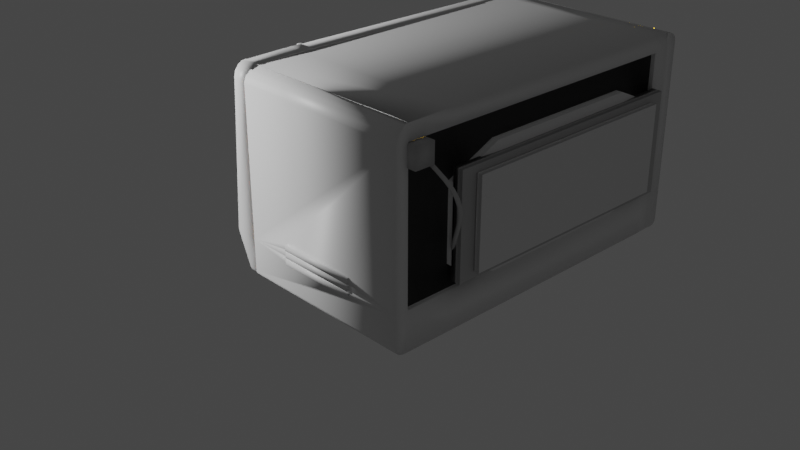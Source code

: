 # Source: microwave.blend  (saved by Blender 3.4.6; exported with 4.5.12 LTS)
import bpy
from mathutils import Matrix  # noqa: F401  (used for matrix-valued properties, if any)

bpy.ops.wm.read_factory_settings(use_empty=True)
scene = bpy.context.scene
scene.name = 'Scene'

# ---- collections
col_collection = bpy.data.collections.new('Collection'); scene.collection.children.link(col_collection)

# ---- images (referenced by path relative to the original .blend; pixels are not part of the script)
import os
ASSET_DIR = os.environ.get("B2B_ASSET_DIR", "")  # directory of the original .blend (textures are referenced by path, not embedded)
HERE = os.path.dirname(os.path.abspath(__file__))  # packed textures are extracted next to this script under _unpacked/

def load_image(name, relpath, width, height, colorspace="sRGB"):
    """Load a texture the original file referenced (path relative to the .blend, or extracted next to this script)."""
    p = next((c for c in (os.path.join(HERE, relpath), os.path.join(ASSET_DIR, relpath)) if relpath and os.path.exists(c)), "")
    if p:
        img = bpy.data.images.load(p, check_existing=True)
        img.name = name
    else:  # same state as the original file: an image datablock whose file is absent (Cycles renders it pink)
        img = bpy.data.images.new(name, width, height)
        img.source = "FILE"
        img.filepath = "//" + (relpath or name)
    img.colorspace_settings.name = colorspace
    return img
img_uvface__png = load_image('uvface+.png', 'uvface+.png', 1024, 1024, 'sRGB')

# ---- materials (node trees are filled in below, after node groups)
mat_white = bpy.data.materials.new('white')
mat_white.alpha_threshold = 0.0
mat_white.use_transparent_shadow = False
mat_white.roughness = 0.5
mat_white.line_color = (0.0, 0.0, 0.0, 1.0)
mat_black = bpy.data.materials.new('black')
mat_black.use_transparent_shadow = False
mat_image = bpy.data.materials.new('image')
mat_image.use_transparent_shadow = False
mat_glass = bpy.data.materials.new('glass')
mat_glass.use_transparent_shadow = False
mat_grey = bpy.data.materials.new('grey')
mat_grey.use_transparent_shadow = False
mat_yellow = bpy.data.materials.new('yellow')
mat_yellow.use_transparent_shadow = False

# ---- material node trees
mat_white.use_nodes = True; mat_white.node_tree.nodes.clear()
_N = mat_white.node_tree.nodes; _L = mat_white.node_tree.links
n0 = _N.new('ShaderNodeOutputMaterial'); n0.name = 'Material Output'; n0.location = (300, 300)
n1 = _N.new('ShaderNodeBsdfPrincipled'); n1.name = 'Principled BSDF'; n1.location = (10, 300)
n1.distribution = 'GGX'
n1.subsurface_method = 'RANDOM_WALK_SKIN'
n1.inputs[3].default_value = 1.45
n1.inputs[27].default_value = (0.0, 0.0, 0.0, 1.0)
n1.inputs[28].default_value = 1.0
_L.new(n1.outputs[0], n0.inputs[0])
n0.is_active_output = True
mat_black.use_nodes = True; mat_black.node_tree.nodes.clear()
_N = mat_black.node_tree.nodes; _L = mat_black.node_tree.links
n0 = _N.new('ShaderNodeBsdfPrincipled'); n0.name = 'Principled BSDF'; n0.location = (10, 300)
n0.distribution = 'GGX'
n0.subsurface_method = 'RANDOM_WALK_SKIN'
n0.inputs[0].default_value = (0.02038, 0.02038, 0.02038, 1.0)
n0.inputs[3].default_value = 1.45
n0.inputs[27].default_value = (0.0, 0.0, 0.0, 1.0)
n0.inputs[28].default_value = 1.0
n1 = _N.new('ShaderNodeOutputMaterial'); n1.name = 'Material Output'; n1.location = (300, 300)
_L.new(n0.outputs[0], n1.inputs[0])
n1.is_active_output = True
mat_image.use_nodes = True; mat_image.node_tree.nodes.clear()
_N = mat_image.node_tree.nodes; _L = mat_image.node_tree.links
n0 = _N.new('ShaderNodeBsdfPrincipled'); n0.name = 'Principled BSDF'; n0.location = (10, 300)
n0.distribution = 'GGX'
n0.subsurface_method = 'RANDOM_WALK_SKIN'
n0.inputs[3].default_value = 1.45
n0.inputs[27].default_value = (0.0, 0.0, 0.0, 1.0)
n0.inputs[28].default_value = 1.0
n1 = _N.new('ShaderNodeOutputMaterial'); n1.name = 'Material Output'; n1.location = (300, 300)
n2 = _N.new('ShaderNodeTexImage'); n2.name = 'Image Texture'; n2.location = (-280, 280)
n2.image = img_uvface__png
_L.new(n0.outputs[0], n1.inputs[0])
_L.new(n2.outputs[0], n0.inputs[0])
n1.is_active_output = True
mat_glass.use_nodes = True; mat_glass.node_tree.nodes.clear()
_N = mat_glass.node_tree.nodes; _L = mat_glass.node_tree.links
n0 = _N.new('ShaderNodeOutputMaterial'); n0.name = 'Material Output'; n0.location = (300, 300)
n1 = _N.new('ShaderNodeBsdfGlass'); n1.name = 'Glass BSDF'; n1.location = (10, 300)
n1.distribution = 'BECKMANN'
n1.inputs[1].default_value = 0.5
n1.inputs[2].default_value = 1.45
_L.new(n1.outputs[0], n0.inputs[0])
n0.is_active_output = True
mat_grey.use_nodes = True; mat_grey.node_tree.nodes.clear()
_N = mat_grey.node_tree.nodes; _L = mat_grey.node_tree.links
n0 = _N.new('ShaderNodeBsdfPrincipled'); n0.name = 'Principled BSDF'; n0.location = (10, 300)
n0.distribution = 'GGX'
n0.subsurface_method = 'RANDOM_WALK_SKIN'
n0.inputs[3].default_value = 1.45
n0.inputs[27].default_value = (0.0, 0.0, 0.0, 1.0)
n0.inputs[28].default_value = 1.0
n1 = _N.new('ShaderNodeOutputMaterial'); n1.name = 'Material Output'; n1.location = (300, 300)
n2 = _N.new('ShaderNodeRGB'); n2.name = 'RGB'; n2.location = (-180, 300)
n2.outputs[0].default_value = (0.5, 0.5, 0.5, 1.0)
_L.new(n0.outputs[0], n1.inputs[0])
_L.new(n2.outputs[0], n0.inputs[0])
n1.is_active_output = True
mat_yellow.use_nodes = True; mat_yellow.node_tree.nodes.clear()
_N = mat_yellow.node_tree.nodes; _L = mat_yellow.node_tree.links
n0 = _N.new('ShaderNodeOutputMaterial'); n0.name = 'Material Output'; n0.location = (300, 300)
n1 = _N.new('ShaderNodeEmission'); n1.name = 'Emission'; n1.location = (10, 300)
n1.inputs[0].default_value = (1.0, 0.5692, 0.02977, 1.0)
n1.inputs[1].default_value = 10.0
_L.new(n1.outputs[0], n0.inputs[0])
n0.is_active_output = True

# ---- world
world_world = bpy.data.worlds.new('World'); scene.world = world_world
world_world.use_nodes = True; world_world.node_tree.nodes.clear()
_N = world_world.node_tree.nodes; _L = world_world.node_tree.links
n0 = _N.new('ShaderNodeOutputWorld'); n0.name = 'World Output'; n0.location = (300, 300)
n1 = _N.new('ShaderNodeBackground'); n1.name = 'Background'; n1.location = (10, 300)
n1.inputs[0].default_value = (0.05088, 0.05088, 0.05088, 1.0)
_L.new(n1.outputs[0], n0.inputs[0])
n0.is_active_output = True
world_world.color = (0.05088, 0.05088, 0.05088)
world_world.use_sun_shadow = False
world_world.sun_shadow_jitter_overblur = 0.0

# ---- cameras
cam_camera = bpy.data.cameras.new('Camera')
cam_camera.clip_end = 100.0
cam_camera.ortho_scale = 7.314

# ---- lights
light_light = bpy.data.lights.new('Light', 'POINT')
light_light.transmission_factor = 0.0
light_light.energy = 1000.0
light_light.shadow_soft_size = 0.1
light_light.shadow_maximum_resolution = 0.006
light_light.use_absolute_resolution = True

# ---- meshes
me_cube = bpy.data.meshes.new('Cube')
me_cube.from_pydata([(-0.001157, -1.003, -1.0), (-0.05537, -1.003, 1.0), (0.1206, -1.003, -1.0), (0.1206, -1.003, 1.0), (-0.15, 1.75, -0.6078), (-0.15, -1.75, -0.6078), (0.1206, -1.75, -0.6078), (0.1206, 1.75, -0.6078), (-0.1691, -1.003, -0.4468), (-0.05537, 1.75, 0.8472), (-0.05537, -1.75, 0.8472), (0.1206, -1.75, 0.8472), (0.1206, 1.75, 0.8472), (-0.05537, -1.003, 0.8472), (-0.05537, -1.145, 1.0), (-0.001157, -1.145, -1.0), (0.1206, -1.145, -1.0), (0.1206, -1.145, 1.0), (-0.15, -1.145, -0.6078), (-0.05537, -1.104, 0.8472), (-0.05537, -1.621, 1.0), (-0.15, -1.621, -0.6078), (-0.05537, -1.696, 0.8472), (-0.001157, -1.621, -1.0), (0.1206, -1.621, -1.0), (0.1206, -1.621, 1.0), (-0.001157, 1.617, -1.0), (0.1206, 1.617, -1.0), (0.1206, 1.617, 1.0), (-0.05537, 1.617, 1.0), (-0.1691, 1.617, -0.4468), (-0.05537, 1.617, 0.8472), (-0.05537, -1.621, 1.0), (-0.05537, -1.75, 0.8736), (-0.05537, -1.671, 0.9904), (-0.05537, -1.712, 0.963), (-0.05537, -1.74, 0.922), (0.1206, -1.75, 0.8736), (0.1206, -1.529, 1.0), (0.1206, -1.733, 0.922), (0.1206, -1.685, 0.963), (0.1206, -1.613, 0.9904), (-0.05537, 1.75, 0.9043), (-0.05537, 1.617, 1.0), (-0.05537, 1.74, 0.941), (-0.05537, 1.711, 0.972), (-0.05537, 1.668, 0.9927), (0.1206, 1.75, 0.9043), (0.1206, 1.583, 1.0), (0.1206, 1.737, 0.941), (0.1206, 1.701, 0.972), (0.1206, 1.647, 0.9927), (-0.001157, -1.75, -0.936), (-0.001157, -1.638, -1.0), (-0.001157, -1.741, -0.9605), (-0.001157, -1.717, -0.9813), (-0.001157, -1.681, -0.9951), (0.1206, -1.75, -0.936), (0.1206, -1.638, -1.0), (0.1206, -1.741, -0.9605), (0.1206, -1.717, -0.9813), (0.1206, -1.681, -0.9951), (-0.001157, 1.663, -1.0), (-0.001157, 1.75, -0.9502), (-0.001157, 1.685, -0.9983), (-0.001157, 1.706, -0.9933), (-0.001157, 1.724, -0.9854), (-0.001157, 1.738, -0.9751), (-0.001157, 1.747, -0.9631), (0.1206, 1.75, -0.9502), (0.1206, 1.663, -1.0), (0.1206, 1.747, -0.9631), (0.1206, 1.738, -0.9751), (0.1206, 1.724, -0.9854), (0.1206, 1.706, -0.9933), (0.1206, 1.685, -0.9983), (-0.001157, -1.045, -1.0), (0.1206, -1.045, -1.0), (0.1206, -1.045, 1.0), (-0.05537, -1.045, 1.0), (-0.15, -1.045, -0.6078), (-0.05537, -1.045, 0.8472), (0.09859, -1.045, -0.9965), (0.09859, -1.003, -0.9965), (-0.05025, -1.003, -0.6044), (0.04438, -1.003, 0.8507), (0.04438, -1.003, 1.003), (0.04438, -1.045, 1.003), (-0.05025, -1.045, -0.6044), (0.04438, -1.045, 0.8507), (-0.03302, -1.045, -1.001), (-0.03302, -1.003, -1.001), (-0.1819, -1.003, -0.609), (-0.08723, -1.003, 0.8461), (-0.08723, -1.003, 0.9989), (-0.08723, -1.045, 0.9989), (-0.1819, -1.045, -0.609), (-0.08723, -1.045, 0.8461), (-0.1832, -1.003, -0.5295), (-0.1277, -1.145, -0.6665), (-0.1277, -1.621, -0.6665), (-0.1832, 1.617, -0.5295), (-0.1277, -1.045, -0.6665), (-0.02798, -1.003, -0.663), (-0.02798, -1.045, -0.663), (-0.1596, -1.003, -0.6676), (-0.1596, -1.045, -0.6676), (-0.1646, -1.003, -0.5775), (-0.1148, -1.145, -0.7005), (-0.1148, -1.621, -0.7005), (-0.1646, 1.617, -0.5775), (-0.1148, -1.045, -0.7005), (-0.01507, -1.003, -0.6971), (-0.01507, -1.045, -0.6971), (-0.1467, -1.003, -0.7017), (-0.1467, -1.045, -0.7017), (-0.1579, -1.145, -0.6781), (-0.1579, -1.621, -0.6781), (-0.2133, 1.617, -0.5411), (-0.2133, -1.003, -0.5411), (-0.1948, -1.003, -0.5891), (-0.145, -1.145, -0.7121), (-0.145, -1.621, -0.7121), (-0.1948, 1.617, -0.5891), (-0.1378, -1.104, -0.46), (-0.1378, -1.696, -0.46)], [], [(28, 29, 43, 48), (62, 64, 65, 66, 67, 68, 63, 4, 30, 101, 110, 26), (9, 42, 44, 45, 46, 43, 29, 31), (22, 20, 32, 34, 35, 36, 33, 10), (69, 7, 4, 63), (76, 77, 2, 0), (31, 29, 1, 13), (78, 79, 1, 3), (101, 30, 8, 98), (23, 109, 100, 21, 5, 52, 54, 55, 56, 53), (53, 58, 24, 23), (30, 31, 13, 8), (5, 10, 11, 6), (21, 125, 22, 10, 5), (7, 12, 9, 4), (80, 81, 19, 124, 18), (102, 80, 18, 99), (25, 20, 14, 17), (23, 24, 16, 15), (81, 79, 14, 19), (52, 5, 6, 57), (38, 32, 20, 25), (10, 33, 37, 11), (18, 124, 125, 21), (99, 18, 21, 100), (19, 14, 20, 22), (4, 9, 31, 30), (26, 27, 70, 62), (12, 47, 42, 9), (0, 2, 27, 26), (3, 1, 29, 28), (32, 38, 41, 34), (34, 41, 40, 35), (35, 40, 39, 36), (36, 39, 37, 33), (48, 43, 46, 51), (51, 46, 45, 50), (50, 45, 44, 49), (49, 44, 42, 47), (58, 53, 56, 61), (61, 56, 55, 60), (60, 55, 54, 59), (59, 54, 52, 57), (62, 70, 75, 64), (64, 75, 74, 65), (65, 74, 73, 66), (66, 73, 72, 67), (67, 72, 71, 68), (68, 71, 69, 63), (13, 1, 86, 85), (98, 8, 84, 103), (79, 81, 89, 87), (17, 14, 79, 78), (15, 16, 77, 76), (82, 83, 91, 90), (84, 85, 93, 92), (86, 87, 95, 94), (111, 76, 82, 113), (8, 13, 85, 84), (1, 79, 87, 86), (81, 80, 88, 89), (76, 0, 83, 82), (93, 94, 95, 97), (105, 92, 96, 106), (92, 93, 97, 96), (89, 88, 96, 97), (87, 89, 97, 95), (85, 86, 94, 93), (103, 84, 92, 105), (113, 82, 90, 115), (88, 104, 106, 96), (112, 103, 105, 114), (114, 105, 106, 115), (80, 102, 104, 88), (107, 98, 103, 112), (100, 109, 122, 117), (111, 102, 99, 108), (99, 100, 117, 116), (26, 110, 107, 0), (76, 111, 108, 15), (15, 108, 109, 23), (0, 107, 112, 83), (91, 114, 115, 90), (83, 112, 114, 91), (104, 113, 115, 106), (102, 111, 113, 104), (121, 116, 117, 122), (123, 118, 119, 120), (109, 108, 121, 122), (98, 107, 120, 119), (107, 110, 123, 120), (110, 101, 118, 123), (108, 99, 116, 121), (101, 98, 119, 118), (125, 124, 19, 22)])
me_cube.polygons.foreach_set('use_smooth', [True] * 95)
me_cube.polygons.foreach_set('material_index', [0, 0, 0, 0, 0, 0, 0, 0, 0, 0, 0, 3, 0, 0, 0, 0, 0, 0, 0, 0, 0, 0, 0, 0, 0, 0, 0, 0, 0, 0, 0, 0, 0, 0, 0, 0, 0, 0, 0, 0, 0, 0, 0, 0, 0, 0, 0, 0, 0, 0, 0, 0, 0, 0, 0, 1, 0, 0, 1, 0, 0, 0, 0, 0, 0, 0, 0, 0, 0, 0, 0, 0, 0, 0, 0, 0, 0, 0, 2, 0, 2, 0, 0, 0, 0, 0, 0, 0, 0, 0, 0, 0, 0, 0, 2])
_uv = me_cube.uv_layers.new(name='UVMap')
_uv.uv.foreach_set('vector', [0.1129, 0.879, 0.1163, 0.6832, 0.1163, 0.6832, 0.1163, 0.8791, 0.5963, 0.4807, 0.5985, 0.4808, 0.6006, 0.481, 0.6023, 0.4813, 0.6037, 0.4818, 0.6045, 0.4823, 0.6047, 0.4829, 0.6047, 0.6635, 0.5911, 0.6918, 0.5916, 0.7039, 0.5916, 0.6811, 0.5918, 0.4807, 0.6556, 0.02542, 0.6556, 0.01592, 0.6566, 0.009824, 0.6595, 0.004661, 0.6638, 0.001211, 0.6688, 0.0, 0.6688, 0.0, 0.6688, 0.02542, 0.8713, 0.7065, 0.864, 0.681, 0.864, 0.681, 0.8689, 0.6826, 0.873, 0.6872, 0.8757, 0.694, 0.8767, 0.7021, 0.8767, 0.7065, 0.3333, 0.006046, 0.3333, 0.06513, 0.02192, 0.06513, 0.1932, 0.006047, 0.125, 0.5503, 0.3505, 0.5503, 0.3505, 0.5534, 0.125, 0.5534, 0.6688, 0.02542, 0.6688, 0.0, 0.9272, 4.989e-05, 0.9272, 0.02547, 0.6047, 0.7379, 0.8072, 0.7377, 0.8072, 0.7419, 0.6047, 0.7421, 0.6688, 0.2936, 0.6688, 0.2755, 0.9272, 0.2755, 0.9272, 0.2936, 0.0568, 0.8718, 0.05698, 0.7322, 0.057, 0.7163, 0.05703, 0.6889, 0.06972, 0.6889, 0.06972, 0.869, 0.06878, 0.87, 0.06631, 0.871, 0.06268, 0.8716, 0.05844, 0.8718, 0.125, 0.508, 0.3505, 0.508, 0.3505, 0.5092, 0.125, 0.5092, 0.6688, 0.2755, 0.6688, 0.02542, 0.9272, 0.02547, 0.9272, 0.2755, 0.6047, 0.6167, 0.7136, 0.3657, 0.9161, 0.3657, 0.9161, 0.6167, 0.864, 0.9775, 0.8713, 0.9492, 0.8713, 0.7065, 0.8767, 0.7065, 0.8767, 0.9775, 0.3333, 0.06513, 0.3333, 0.3163, 0.1308, 0.3163, 0.02192, 0.06513, 0.8072, 0.9775, 0.8072, 0.7065, 0.813, 0.7065, 0.813, 0.9492, 0.817, 0.9775, 0.000202, 0.7164, 0.0002375, 0.689, 0.01004, 0.689, 0.01, 0.7164, 0.6047, 0.6812, 0.8072, 0.681, 0.8072, 0.728, 0.6047, 0.7281, 0.125, 0.5092, 0.3505, 0.5092, 0.3505, 0.5432, 0.125, 0.5432, 0.8072, 0.7065, 0.8072, 0.681, 0.817, 0.681, 0.813, 0.7065, 0.776, 0.6733, 0.6047, 0.6167, 0.9161, 0.6167, 0.9161, 0.6733, 0.3315, 0.3379, 0.3315, 0.5338, 0.3315, 0.5338, 0.3224, 0.3382, 0.7136, 0.3657, 0.7136, 0.3611, 0.9161, 0.3611, 0.9161, 0.3657, 0.817, 0.9775, 0.813, 0.9492, 0.8713, 0.9492, 0.864, 0.9775, 0.01, 0.7164, 0.01004, 0.689, 0.05703, 0.6889, 0.057, 0.7163, 0.813, 0.7065, 0.817, 0.681, 0.864, 0.681, 0.8713, 0.7065, 0.02192, 0.06513, 0.1308, 0.3163, 0.1308, 0.3164, 0.0, 0.0931, 0.125, 0.7405, 0.3505, 0.7405, 0.3505, 0.7438, 0.125, 0.7438, 0.3333, 0.3163, 0.3333, 0.3261, 0.1308, 0.3261, 0.1308, 0.3163, 0.125, 0.5534, 0.3505, 0.5534, 0.3505, 0.7405, 0.125, 0.7405, 0.6047, 0.7421, 0.8072, 0.7419, 0.8072, 0.9999, 0.6047, 1.0, 0.07616, 0.8858, 0.06972, 0.6832, 0.07795, 0.6834, 0.08091, 0.8859, 0.08091, 0.8859, 0.07795, 0.6834, 0.08474, 0.6835, 0.08474, 0.886, 0.7136, 0.3456, 0.9161, 0.3455, 0.9161, 0.3527, 0.7136, 0.3527, 0.7136, 0.3527, 0.9161, 0.3527, 0.9161, 0.3611, 0.7136, 0.3611, 0.101, 0.8858, 0.1034, 0.6833, 0.1085, 0.6833, 0.1074, 0.8858, 0.1074, 0.8858, 0.1085, 0.6833, 0.1129, 0.6832, 0.1129, 0.8857, 0.3333, 0.3379, 0.1308, 0.3378, 0.1308, 0.3325, 0.3333, 0.3325, 0.3333, 0.3325, 0.1308, 0.3325, 0.1308, 0.3261, 0.3333, 0.3261, 0.3505, 0.508, 0.125, 0.508, 0.125, 0.5049, 0.3505, 0.5049, 0.3505, 0.5049, 0.125, 0.5049, 0.125, 0.5, 0.3505, 0.5, 0.9161, 0.681, 0.776, 0.681, 0.776, 0.6775, 0.9161, 0.6775, 0.9161, 0.6775, 0.776, 0.6775, 0.776, 0.6733, 0.9161, 0.6733, 0.125, 0.7438, 0.3505, 0.7438, 0.3505, 0.7454, 0.125, 0.7454, 0.125, 0.7454, 0.3505, 0.7454, 0.3505, 0.7469, 0.125, 0.7469, 0.6006, 0.481, 0.5995, 0.3455, 0.6013, 0.3458, 0.6023, 0.4813, 0.1932, 1.788e-07, 0.3333, 0.0, 0.3333, 0.001763, 0.1932, 0.001763, 0.1932, 0.001763, 0.3333, 0.001763, 0.3333, 0.003825, 0.1932, 0.003825, 0.1932, 0.003825, 0.3333, 0.003825, 0.3333, 0.006046, 0.1932, 0.006047, 0.6059, 0.1966, 0.625, 0.1966, 0.625, 0.1966, 0.6059, 0.1966, 0.101, 0.8633, 0.08474, 0.849, 0.09422, 0.7099, 0.101, 0.6832, 0.625, 0.1997, 0.6059, 0.1997, 0.6059, 0.1997, 0.625, 0.1997, 0.6047, 0.7281, 0.8072, 0.728, 0.8072, 0.7377, 0.6047, 0.7379, 0.125, 0.5432, 0.3505, 0.5432, 0.3505, 0.5503, 0.125, 0.5503, 0.125, 0.5503, 0.125, 0.5534, 0.125, 0.5534, 0.125, 0.5503, 0.5042, 0.2769, 0.394, 0.02636, 0.5454, 0.02636, 0.6556, 0.2769, 0.1163, 0.6832, 0.1205, 0.6832, 0.1205, 0.8347, 0.1163, 0.8347, 0.4124, 0.1997, 0.375, 0.1997, 0.375, 0.1997, 0.4124, 0.1997, 0.424, 0.1966, 0.6059, 0.1966, 0.6059, 0.1966, 0.424, 0.1966, 0.1395, 0.6832, 0.1437, 0.6833, 0.1437, 0.7941, 0.1395, 0.7941, 0.6059, 0.1997, 0.424, 0.1997, 0.424, 0.1997, 0.6059, 0.1997, 0.125, 0.5503, 0.125, 0.5534, 0.125, 0.5534, 0.125, 0.5503, 0.3224, 0.5592, 0.3224, 0.5338, 0.3266, 0.5338, 0.3266, 0.5592, 0.3315, 0.6893, 0.3315, 0.7167, 0.3273, 0.7167, 0.3273, 0.6893, 0.3224, 0.8303, 0.3224, 0.5592, 0.3266, 0.5592, 0.3266, 0.8303, 0.06072, 0.6569, 0.1709, 0.4064, 0.3224, 0.4064, 0.2122, 0.6569, 0.06058, 0.6832, 0.06072, 0.6569, 0.2122, 0.6569, 0.212, 0.6832, 0.394, 0.02636, 0.3939, 0.0, 0.5453, 0.0, 0.5454, 0.02636, 0.4786, 0.2872, 0.5042, 0.2769, 0.6556, 0.2769, 0.6301, 0.2872, 0.1305, 0.3902, 0.0, 0.3379, 0.1514, 0.3379, 0.282, 0.3902, 0.1709, 0.4064, 0.1453, 0.3962, 0.2968, 0.3962, 0.3224, 0.4064, 0.4638, 0.2931, 0.4786, 0.2872, 0.6301, 0.2872, 0.6152, 0.2931, 0.3315, 0.6735, 0.3315, 0.6893, 0.3273, 0.6893, 0.3273, 0.6735, 0.424, 0.1997, 0.4167, 0.1997, 0.4167, 0.1997, 0.424, 0.1997, 0.4124, 0.1966, 0.4167, 0.1966, 0.4129, 0.1966, 0.4066, 0.1966, 0.6971, 0.3081, 0.7038, 0.2936, 0.7038, 0.3284, 0.6971, 0.3429, 0.0001814, 0.7322, 0.000202, 0.7164, 0.01, 0.7164, 0.00998, 0.7322, 0.6904, 0.2937, 0.6904, 0.3406, 0.6556, 0.3405, 0.6556, 0.2936, 0.0, 0.0, 0.1729, 0.0, 0.1729, 1.0, 0.0, 1.0, 0.0, 0.8719, 0.0001814, 0.7322, 0.00998, 0.7322, 0.009799, 0.8719, 0.5209, 0.1819, 0.3986, 0.1819, 0.3986, 0.0, 0.5209, 0.0, 0.375, 0.1966, 0.4124, 0.1966, 0.4066, 0.1966, 0.375, 0.1966, 0.3315, 0.5338, 0.3315, 0.6735, 0.3273, 0.6735, 0.3273, 0.5338, 0.3333, 0.3455, 0.4638, 0.2931, 0.6152, 0.2931, 0.4847, 0.3455, 0.1453, 0.3962, 0.1305, 0.3902, 0.282, 0.3902, 0.2968, 0.3962, 0.4167, 0.1997, 0.4124, 0.1997, 0.4124, 0.1997, 0.4167, 0.1997, 0.009691, 0.6992, 0.009711, 0.6833, 0.05671, 0.6832, 0.05669, 0.6991, 0.5919, 0.7142, 0.5919, 0.737, 0.3336, 0.7374, 0.3336, 0.7146, 0.05698, 0.7322, 0.00998, 0.7322, 0.009691, 0.6992, 0.05669, 0.6991, 0.1395, 0.718, 0.13, 0.7389, 0.13, 0.7041, 0.1395, 0.6832, 0.3333, 0.6816, 0.5916, 0.6811, 0.5919, 0.7142, 0.3336, 0.7146, 0.1205, 0.6832, 0.13, 0.7041, 0.13, 0.7389, 0.1205, 0.718, 0.6904, 0.2936, 0.6971, 0.3081, 0.6971, 0.3429, 0.6904, 0.3284, 0.9114, 0.6811, 0.9114, 0.9391, 0.8767, 0.939, 0.8767, 0.681, 0.3986, 0.5, 0.1729, 0.5, 0.1729, 1.192e-07, 0.3986, 0.0])
me_cube.materials.append(mat_white)
me_cube.materials.append(mat_black)
me_cube.materials.append(mat_image)
me_cube.materials.append(mat_glass)
me_cube.use_mirror_vertex_groups = False
me_cube.update()
me_cube_001 = bpy.data.meshes.new('Cube.001')
me_cube_001.from_pydata([(1.025, -1.017, -0.9975), (1.025, -1.017, 0.9975), (-0.824, -1.017, -0.9975), (-0.824, -1.017, 0.9975), (1.025, 1.775, -0.6063), (1.025, -1.775, -0.6063), (-0.824, -1.775, -0.6063), (-0.824, 1.775, -0.6063), (1.025, -1.017, -0.6063), (1.025, 1.775, 0.8451), (1.025, -1.775, 0.8451), (-0.824, -1.775, 0.8451), (-0.824, 1.775, 0.8451), (1.025, -1.017, 0.8451), (1.025, -1.161, 0.9975), (1.025, -1.161, -0.9975), (-0.824, -1.161, -0.9975), (-0.824, -1.161, 0.9975), (1.025, -1.161, -0.6063), (1.025, -1.161, 0.8451), (1.025, -1.645, 0.9975), (1.025, -1.645, -0.6063), (1.025, -1.645, 0.8451), (1.025, -1.645, -0.9975), (-0.824, -1.645, -0.9975), (-0.824, -1.645, 0.9975), (1.025, 1.64, -0.9975), (-0.824, 1.64, -0.9975), (-0.824, 1.64, 0.9975), (1.025, 1.64, 0.9975), (1.025, 1.64, -0.6063), (1.025, 1.64, 0.8451), (1.025, -1.645, 0.9975), (1.025, -1.775, 0.8714), (1.025, -1.694, 0.9879), (1.025, -1.737, 0.9606), (1.025, -1.765, 0.9197), (-0.824, -1.775, 0.8714), (-0.824, -1.551, 0.9975), (-0.824, -1.758, 0.9197), (-0.824, -1.709, 0.9606), (-0.824, -1.637, 0.9879), (1.025, 1.775, 0.9021), (1.025, 1.64, 0.9975), (1.025, 1.765, 0.9386), (1.025, 1.735, 0.9696), (1.025, 1.692, 0.9902), (-0.824, 1.775, 0.9021), (-0.824, 1.605, 0.9975), (-0.824, 1.762, 0.9386), (-0.824, 1.725, 0.9696), (-0.824, 1.67, 0.9902), (1.025, -1.775, -0.9337), (1.025, -1.661, -0.9975), (1.025, -1.766, -0.9581), (1.025, -1.742, -0.9788), (1.025, -1.705, -0.9926), (-0.824, -1.775, -0.9337), (-0.824, -1.661, -0.9975), (-0.824, -1.766, -0.9581), (-0.824, -1.742, -0.9788), (-0.824, -1.705, -0.9926), (1.025, 1.687, -0.9975), (1.025, 1.775, -0.9478), (1.025, 1.709, -0.9958), (1.025, 1.731, -0.9908), (1.025, 1.749, -0.9829), (1.025, 1.763, -0.9727), (1.025, 1.772, -0.9607), (-0.824, 1.775, -0.9478), (-0.824, 1.687, -0.9975), (-0.824, 1.772, -0.9607), (-0.824, 1.763, -0.9727), (-0.824, 1.749, -0.9829), (-0.824, 1.731, -0.9908), (-0.824, 1.709, -0.9958), (1.025, 1.64, 0.9975), (1.025, 1.64, -0.6063), (1.025, 1.64, 0.8451), (1.025, 1.64, -0.9975), (-0.824, 1.64, -0.9975), (-0.824, 1.64, 0.9975), (1.025, 1.478, 0.9975), (1.025, 1.478, -0.6063), (1.025, 1.478, 0.8451), (1.025, 1.478, -0.9975), (-0.824, 1.478, -0.9975), (-0.824, 1.478, 0.9975), (0.4661, -1.775, -0.6722), (0.4661, -1.775, -0.6222), (-0.3339, -1.775, -0.6222), (-0.3339, -1.775, -0.6722), (0.4661, -1.775, -0.5987), (0.4661, -1.775, -0.5487), (-0.3339, -1.775, -0.5487), (-0.3339, -1.775, -0.5987), (0.4661, -1.775, -0.5301), (0.4661, -1.775, -0.4801), (-0.3339, -1.775, -0.4801), (-0.3339, -1.775, -0.5301), (0.4661, -1.803, -0.6722), (0.4661, -1.803, -0.6222), (-0.3339, -1.803, -0.6222), (-0.3339, -1.803, -0.6722), (0.4661, -1.803, -0.5987), (0.4661, -1.803, -0.5487), (-0.3339, -1.803, -0.5487), (-0.3339, -1.803, -0.5987), (0.4661, -1.803, -0.5301), (0.4661, -1.803, -0.4801), (-0.3339, -1.803, -0.4801), (-0.3339, -1.803, -0.5301), (0.9859, -1.017, 0.8451), (0.9859, -1.017, -0.6063), (0.9859, 1.478, -0.6063), (0.9859, 1.478, 0.8451), (0.9859, -1.161, -0.6063), (0.9859, -1.161, 0.8451), (0.9859, -1.645, -0.6063), (0.9859, -1.645, 0.8451)], [], [(28, 29, 43, 48), (62, 64, 65, 66, 67, 68, 63, 4, 30, 26), (9, 42, 44, 45, 46, 43, 29, 31), (22, 20, 32, 34, 35, 36, 33, 10), (69, 7, 4, 63), (15, 16, 2, 0), (84, 82, 1, 13), (17, 14, 1, 3), (85, 83, 8, 0), (23, 21, 5, 52, 54, 55, 56, 53), (53, 58, 24, 23), (13, 19, 117, 112), (5, 92, 95, 6), (21, 22, 10, 5), (7, 12, 9, 4), (22, 21, 118, 119), (0, 8, 18, 15), (25, 20, 14, 17), (23, 24, 16, 15), (13, 1, 14, 19), (52, 5, 89, 88, 91, 6, 57), (38, 32, 20, 25), (10, 33, 37, 11), (84, 13, 112, 115), (15, 18, 21, 23), (19, 14, 20, 22), (4, 9, 31, 30), (26, 27, 70, 62), (12, 47, 42, 9), (79, 80, 27, 26), (81, 76, 29, 28), (32, 38, 41, 34), (34, 41, 40, 35), (35, 40, 39, 36), (36, 39, 37, 33), (48, 43, 46, 51), (51, 46, 45, 50), (50, 45, 44, 49), (49, 44, 42, 47), (58, 53, 56, 61), (61, 56, 55, 60), (60, 55, 54, 59), (59, 54, 52, 57), (62, 70, 75, 64), (64, 75, 74, 65), (65, 74, 73, 66), (66, 73, 72, 67), (67, 72, 71, 68), (68, 71, 69, 63), (87, 82, 76, 81), (85, 86, 80, 79), (30, 31, 78, 77), (26, 30, 77, 79), (31, 29, 76, 78), (0, 2, 86, 85), (3, 1, 82, 87), (77, 78, 84, 83), (79, 77, 83, 85), (78, 76, 82, 84), (6, 91, 90, 89, 5), (95, 92, 104, 107), (6, 95, 94, 93, 92, 5, 97, 96, 99), (90, 91, 103, 102), (96, 97, 109, 108), (98, 97, 5, 10, 11, 6, 99), (102, 103, 100, 101), (105, 106, 107, 104), (111, 108, 109, 110), (92, 93, 105, 104), (97, 98, 110, 109), (91, 88, 100, 103), (88, 89, 101, 100), (93, 94, 106, 105), (98, 99, 111, 110), (89, 90, 102, 101), (94, 95, 107, 106), (99, 96, 108, 111), (114, 115, 112, 113), (113, 112, 117, 116), (116, 117, 119, 118), (83, 84, 115, 114), (21, 18, 116, 118), (8, 83, 114, 113), (18, 8, 113, 116), (19, 22, 119, 117)])
me_cube_001.polygons.foreach_set('use_smooth', [True] * 85)
me_cube_001.polygons.foreach_set('material_index', [0, 0, 0, 0, 0, 0, 0, 0, 0, 0, 0, 0, 0, 0, 0, 0, 0, 0, 0, 0, 0, 0, 0, 0, 0, 0, 0, 0, 0, 0, 0, 0, 0, 0, 0, 0, 0, 0, 0, 0, 0, 0, 0, 0, 0, 0, 0, 0, 0, 0, 0, 0, 0, 0, 0, 0, 0, 0, 0, 0, 0, 0, 0, 0, 0, 0, 0, 0, 0, 0, 0, 0, 0, 0, 0, 0, 0, 1, 1, 1, 0, 0, 0, 0, 0])
_uv = me_cube_001.uv_layers.new(name='UVMap')
_uv.uv.foreach_set('vector', [0.6495, 0.7405, 0.875, 0.7405, 0.875, 0.7405, 0.6495, 0.738, 0.375, 0.006226, 0.3752, 0.004615, 0.3758, 0.003113, 0.3768, 0.001824, 0.3781, 0.0008342, 0.3796, 0.0002122, 0.3812, 0.0, 0.424, 0.0, 0.424, 0.009514, 0.375, 0.009514, 0.6059, 0.0, 0.613, 0.0, 0.6176, 0.0007242, 0.6215, 0.002787, 0.6241, 0.005873, 0.625, 0.009514, 0.625, 0.009514, 0.6059, 0.009514, 0.6059, 0.2408, 0.625, 0.2408, 0.625, 0.2408, 0.6238, 0.2443, 0.6204, 0.2473, 0.6152, 0.2493, 0.6092, 0.25, 0.6059, 0.25, 0.3812, 0.7745, 0.424, 0.7745, 0.424, 1.0, 0.3812, 1.0, 0.125, 0.5432, 0.3505, 0.5432, 0.3505, 0.5534, 0.125, 0.5534, 0.6059, 0.02093, 0.625, 0.02093, 0.625, 0.1966, 0.6059, 0.1966, 0.6495, 0.5432, 0.875, 0.5432, 0.875, 0.5534, 0.6495, 0.5534, 0.375, 0.02093, 0.424, 0.02093, 0.424, 0.1966, 0.375, 0.1966, 0.375, 0.2408, 0.424, 0.2408, 0.424, 0.25, 0.383, 0.25, 0.3799, 0.2494, 0.3773, 0.2477, 0.3756, 0.2451, 0.375, 0.242, 0.125, 0.508, 0.3505, 0.508, 0.3505, 0.5092, 0.125, 0.5092, 0.6059, 0.1966, 0.6059, 0.2068, 0.6059, 0.2068, 0.6059, 0.1966, 0.424, 0.25, 0.425, 0.3182, 0.425, 0.4157, 0.424, 0.4755, 0.424, 0.2408, 0.6059, 0.2408, 0.6059, 0.25, 0.424, 0.25, 0.424, 0.7745, 0.6059, 0.7745, 0.6059, 1.0, 0.424, 1.0, 0.6059, 0.2408, 0.424, 0.2408, 0.424, 0.2408, 0.6059, 0.2408, 0.375, 0.1966, 0.424, 0.1966, 0.424, 0.2068, 0.375, 0.2068, 0.6495, 0.5092, 0.875, 0.5092, 0.875, 0.5432, 0.6495, 0.5432, 0.125, 0.5092, 0.3505, 0.5092, 0.3505, 0.5432, 0.125, 0.5432, 0.6059, 0.1966, 0.625, 0.1966, 0.625, 0.2068, 0.6059, 0.2068, 0.383, 0.25, 0.424, 0.25, 0.422, 0.3182, 0.4158, 0.3182, 0.4158, 0.4157, 0.424, 0.4755, 0.383, 0.4755, 0.6495, 0.5158, 0.875, 0.5092, 0.875, 0.5092, 0.6495, 0.5092, 0.6059, 0.25, 0.6092, 0.25, 0.6092, 0.4755, 0.6059, 0.4755, 0.6059, 0.02093, 0.6059, 0.1966, 0.6059, 0.1966, 0.6059, 0.02093, 0.375, 0.2068, 0.424, 0.2068, 0.424, 0.2408, 0.375, 0.2408, 0.6059, 0.2068, 0.625, 0.2068, 0.625, 0.2408, 0.6059, 0.2408, 0.424, 0.0, 0.6059, 0.0, 0.6059, 0.009514, 0.424, 0.009514, 0.125, 0.7405, 0.3505, 0.7405, 0.3505, 0.7438, 0.125, 0.7438, 0.6059, 0.7745, 0.613, 0.7745, 0.613, 1.0, 0.6059, 1.0, 0.125, 0.7405, 0.3505, 0.7405, 0.3505, 0.7405, 0.125, 0.7405, 0.6495, 0.7405, 0.875, 0.7405, 0.875, 0.7405, 0.6495, 0.7405, 0.875, 0.5092, 0.6495, 0.5158, 0.6495, 0.5098, 0.875, 0.5057, 0.875, 0.5057, 0.6495, 0.5098, 0.6495, 0.5, 0.875, 0.5, 0.625, 0.25, 0.625, 0.4755, 0.6152, 0.4755, 0.6152, 0.25, 0.6152, 0.25, 0.6152, 0.4755, 0.6092, 0.4755, 0.6092, 0.25, 0.6495, 0.738, 0.875, 0.7405, 0.875, 0.7441, 0.6495, 0.7426, 0.6495, 0.7426, 0.875, 0.7441, 0.875, 0.75, 0.6495, 0.75, 0.625, 0.7745, 0.625, 1.0, 0.6176, 1.0, 0.6176, 0.7745, 0.6176, 0.7745, 0.6176, 1.0, 0.613, 1.0, 0.613, 0.7745, 0.3505, 0.508, 0.125, 0.508, 0.125, 0.5049, 0.3505, 0.5049, 0.3505, 0.5049, 0.125, 0.5049, 0.125, 0.5, 0.3505, 0.5, 0.375, 0.4755, 0.375, 0.25, 0.3799, 0.25, 0.3799, 0.4755, 0.3799, 0.4755, 0.3799, 0.25, 0.383, 0.25, 0.383, 0.4755, 0.125, 0.7438, 0.3505, 0.7438, 0.3505, 0.7454, 0.125, 0.7454, 0.125, 0.7454, 0.3505, 0.7454, 0.3505, 0.7469, 0.125, 0.7469, 0.125, 0.7469, 0.3505, 0.7469, 0.3505, 0.75, 0.125, 0.75, 0.375, 1.0, 0.375, 0.7745, 0.3781, 0.7745, 0.3781, 1.0, 0.3781, 1.0, 0.3781, 0.7745, 0.3796, 0.7745, 0.3796, 1.0, 0.3796, 1.0, 0.3796, 0.7745, 0.3812, 0.7745, 0.3812, 1.0, 0.6495, 0.7291, 0.875, 0.7291, 0.875, 0.7405, 0.6495, 0.7405, 0.125, 0.7291, 0.3505, 0.7291, 0.3505, 0.7405, 0.125, 0.7405, 0.424, 0.009514, 0.6059, 0.009514, 0.6059, 0.009514, 0.424, 0.009514, 0.375, 0.009514, 0.424, 0.009514, 0.424, 0.009514, 0.375, 0.009514, 0.6059, 0.009514, 0.625, 0.009514, 0.625, 0.009514, 0.6059, 0.009514, 0.125, 0.5534, 0.3505, 0.5534, 0.3505, 0.7291, 0.125, 0.7291, 0.6495, 0.5534, 0.875, 0.5534, 0.875, 0.7291, 0.6495, 0.7291, 0.424, 0.009514, 0.6059, 0.009514, 0.6059, 0.02093, 0.424, 0.02093, 0.375, 0.009514, 0.424, 0.009514, 0.424, 0.02093, 0.375, 0.02093, 0.6059, 0.009514, 0.625, 0.009514, 0.625, 0.02093, 0.6059, 0.02093, 0.424, 0.4755, 0.4158, 0.4157, 0.422, 0.4157, 0.422, 0.3182, 0.424, 0.25, 0.425, 0.4157, 0.425, 0.3182, 0.425, 0.3182, 0.425, 0.4157, 0.424, 0.4755, 0.425, 0.4157, 0.4312, 0.4157, 0.4312, 0.3182, 0.425, 0.3182, 0.424, 0.25, 0.4398, 0.3182, 0.4336, 0.3182, 0.4336, 0.4157, 0.422, 0.4157, 0.4158, 0.4157, 0.4158, 0.4157, 0.422, 0.4157, 0.4336, 0.3182, 0.4398, 0.3182, 0.4398, 0.3182, 0.4336, 0.3182, 0.4398, 0.4157, 0.4398, 0.3182, 0.424, 0.25, 0.6059, 0.25, 0.6059, 0.4755, 0.424, 0.4755, 0.4336, 0.4157, 0.422, 0.4157, 0.4158, 0.4157, 0.4158, 0.3182, 0.422, 0.3182, 0.4312, 0.3182, 0.4312, 0.4157, 0.425, 0.4157, 0.425, 0.3182, 0.4336, 0.4157, 0.4336, 0.3182, 0.4398, 0.3182, 0.4398, 0.4157, 0.425, 0.3182, 0.4312, 0.3182, 0.4312, 0.3182, 0.425, 0.3182, 0.4398, 0.3182, 0.4398, 0.4157, 0.4398, 0.4157, 0.4398, 0.3182, 0.4158, 0.4157, 0.4158, 0.3182, 0.4158, 0.3182, 0.4158, 0.4157, 0.4158, 0.3182, 0.422, 0.3182, 0.422, 0.3182, 0.4158, 0.3182, 0.4312, 0.3182, 0.4312, 0.4157, 0.4312, 0.4157, 0.4312, 0.3182, 0.4398, 0.4157, 0.4336, 0.4157, 0.4336, 0.4157, 0.4398, 0.4157, 0.422, 0.3182, 0.422, 0.4157, 0.422, 0.4157, 0.422, 0.3182, 0.4312, 0.4157, 0.425, 0.4157, 0.425, 0.4157, 0.4312, 0.4157, 0.4336, 0.4157, 0.4336, 0.3182, 0.4336, 0.3182, 0.4336, 0.4157, 0.424, 0.02093, 0.6059, 0.02093, 0.6059, 0.1966, 0.424, 0.1966, 0.424, 0.1966, 0.6059, 0.1966, 0.6059, 0.2068, 0.424, 0.2068, 0.424, 0.2068, 0.6059, 0.2068, 0.6059, 0.2408, 0.424, 0.2408, 0.424, 0.02093, 0.6059, 0.02093, 0.6059, 0.02093, 0.424, 0.02093, 0.424, 0.2408, 0.424, 0.2068, 0.424, 0.2068, 0.424, 0.2408, 0.424, 0.1966, 0.424, 0.02093, 0.424, 0.02093, 0.424, 0.1966, 0.424, 0.2068, 0.424, 0.1966, 0.424, 0.1966, 0.424, 0.2068, 0.6059, 0.2068, 0.6059, 0.2408, 0.6059, 0.2408, 0.6059, 0.2068])
me_cube_001.materials.append(mat_white)
me_cube_001.materials.append(mat_black)
me_cube_001.use_mirror_vertex_groups = False
me_cube_001.update()
me_cube_002 = bpy.data.meshes.new('Cube.002')
me_cube_002.from_pydata([(-1.0, -1.0, -1.0), (-1.0, -1.0, 1.0), (-1.0, 1.0, -1.0), (-1.0, 1.0, 1.0), (1.0, -1.0, -1.0), (1.0, -1.0, 1.0), (1.0, 1.0, -1.0), (1.0, 1.0, 1.0)], [], [(0, 1, 3, 2), (2, 3, 7, 6), (6, 7, 5, 4), (4, 5, 1, 0), (2, 6, 4, 0), (7, 3, 1, 5)])
me_cube_002.polygons.foreach_set('use_smooth', [True] * 6)
_uv = me_cube_002.uv_layers.new(name='UVMap')
_uv.uv.foreach_set('vector', [0.375, 0.0, 0.625, 0.0, 0.625, 0.25, 0.375, 0.25, 0.375, 0.25, 0.625, 0.25, 0.625, 0.5, 0.375, 0.5, 0.375, 0.5, 0.625, 0.5, 0.625, 0.75, 0.375, 0.75, 0.375, 0.75, 0.625, 0.75, 0.625, 1.0, 0.375, 1.0, 0.125, 0.5, 0.375, 0.5, 0.375, 0.75, 0.125, 0.75, 0.625, 0.5, 0.875, 0.5, 0.875, 0.75, 0.625, 0.75])
me_cube_002.materials.append(mat_grey)
me_cube_002.update()
me_cylinder = bpy.data.meshes.new('Cylinder')
me_cylinder.from_pydata([(2.384e-06, 1.662, 0.07918), (2.146e-06, -5.461, 1.969), (0.1951, 1.643, 0.07921), (0.1951, -5.474, 1.969), (0.3827, 1.586, 0.07931), (0.3827, -5.514, 1.968), (0.5556, 1.494, 0.07947), (0.5556, -5.58, 1.967), (0.7071, 1.37, 0.07969), (0.7071, -5.668, 1.965), (0.8315, 1.219, 0.07995), (0.8315, -5.775, 1.963), (0.9239, 1.047, 0.08025), (0.9239, -5.897, 1.961), (0.9808, 0.8602, 0.08057), (0.9808, -6.03, 1.958), (1.0, 0.6658, 0.08091), (1.0, -6.168, 1.955), (0.9808, 0.4715, 0.08125), (0.9808, -6.306, 1.952), (0.9239, 0.2846, 0.08157), (0.9239, -6.438, 1.95), (0.8315, 0.1123, 0.08187), (0.8315, -6.561, 1.947), (0.7071, -0.03864, 0.08213), (0.7071, -6.668, 1.945), (0.5556, -0.1625, 0.08235), (0.5556, -6.756, 1.943), (0.3827, -0.2546, 0.08251), (0.3827, -6.821, 1.942), (0.1951, -0.3113, 0.08261), (0.1951, -6.861, 1.941), (2.265e-06, -0.3304, 0.08264), (2.027e-06, -6.875, 1.941), (-0.1951, -0.3113, 0.08261), (-0.1951, -6.861, 1.941), (-0.3827, -0.2546, 0.08251), (-0.3827, -6.821, 1.942), (-0.5556, -0.1625, 0.08235), (-0.5556, -6.756, 1.943), (-0.7071, -0.03864, 0.08213), (-0.7071, -6.668, 1.945), (-0.8315, 0.1123, 0.08187), (-0.8315, -6.561, 1.947), (-0.9239, 0.2846, 0.08157), (-0.9239, -6.438, 1.95), (-0.9808, 0.4715, 0.08125), (-0.9808, -6.306, 1.952), (-1.0, 0.6658, 0.08091), (-1.0, -6.168, 1.955), (-0.9808, 0.8602, 0.08057), (-0.9808, -6.03, 1.958), (-0.9239, 1.047, 0.08025), (-0.9239, -5.897, 1.961), (-0.8315, 1.219, 0.07995), (-0.8315, -5.775, 1.963), (-0.7071, 1.37, 0.07969), (-0.7071, -5.668, 1.965), (-0.5556, 1.494, 0.07947), (-0.5556, -5.58, 1.967), (-0.3827, 1.586, 0.07931), (-0.3827, -5.514, 1.968), (-0.1951, 1.643, 0.07921), (-0.1951, -5.474, 1.969), (2.265e-06, 10.92, 1.06), (0.1951, 10.9, 1.06), (0.3827, 10.85, 1.06), (0.5556, 10.76, 1.06), (0.7071, 10.63, 1.06), (0.8315, 10.48, 1.061), (0.9239, 10.31, 1.062), (0.9808, 10.13, 1.062), (1.0, 9.934, 1.063), (0.9808, 9.741, 1.063), (0.9239, 9.556, 1.064), (0.8315, 9.385, 1.064), (0.7071, 9.236, 1.065), (0.5556, 9.113, 1.065), (0.3827, 9.022, 1.066), (0.1951, 8.965, 1.066), (2.384e-06, 8.946, 1.066), (-0.1951, 8.965, 1.066), (-0.3827, 9.022, 1.066), (-0.5556, 9.113, 1.065), (-0.7071, 9.236, 1.065), (-0.8315, 9.385, 1.064), (-0.9239, 9.556, 1.064), (-0.9808, 9.741, 1.063), (-1.0, 9.934, 1.063), (-0.9808, 10.13, 1.062), (-0.9239, 10.31, 1.062), (-0.8315, 10.48, 1.061), (-0.7071, 10.63, 1.06), (-0.5556, 10.76, 1.06), (-0.3827, 10.85, 1.06), (-0.1951, 10.9, 1.06), (2.503e-06, 9.609, 1.563), (0.1951, 9.591, 1.563), (0.3827, 9.538, 1.563), (0.5556, 9.453, 1.562), (0.7071, 9.337, 1.561), (0.8315, 9.197, 1.56), (0.9239, 9.037, 1.558), (0.9808, 8.863, 1.557), (1.0, 8.683, 1.556), (0.9808, 8.502, 1.554), (0.9239, 8.328, 1.553), (0.8315, 8.168, 1.551), (0.7071, 8.028, 1.55), (0.5556, 7.912, 1.549), (0.3827, 7.827, 1.549), (0.1951, 7.774, 1.548), (2.265e-06, 7.756, 1.548), (-0.1951, 7.774, 1.548), (-0.3827, 7.827, 1.549), (-0.5556, 7.912, 1.549), (-0.7071, 8.028, 1.55), (-0.8315, 8.168, 1.551), (-0.9239, 8.328, 1.553), (-0.9808, 8.502, 1.554), (-1.0, 8.683, 1.556), (-0.9808, 8.863, 1.557), (-0.9239, 9.037, 1.558), (-0.8315, 9.197, 1.56), (-0.7071, 9.337, 1.561), (-0.5556, 9.453, 1.562), (-0.3827, 9.538, 1.563), (-0.1951, 9.591, 1.563), (0.1951, 12.0, 1.312), (0.3827, 11.94, 1.312), (0.5556, 11.85, 1.312), (0.7071, 11.73, 1.312), (0.8315, 11.58, 1.312), (0.9239, 11.4, 1.311), (0.9808, 11.22, 1.311), (1.0, 11.02, 1.311), (0.9808, 10.83, 1.311), (0.9239, 10.64, 1.311), (0.8315, 10.47, 1.311), (0.7071, 10.31, 1.311), (0.5556, 10.19, 1.311), (0.3827, 10.1, 1.31), (0.1951, 10.04, 1.31), (2.146e-06, 10.02, 1.31), (-0.1951, 10.04, 1.31), (-0.3827, 10.1, 1.31), (-0.5556, 10.19, 1.311), (-0.7071, 10.31, 1.311), (-0.8315, 10.47, 1.311), (-0.9239, 10.64, 1.311), (-0.9808, 10.83, 1.311), (-1.0, 11.02, 1.311), (-0.9808, 11.22, 1.311), (-0.9239, 11.4, 1.311), (-0.8315, 11.58, 1.312), (-0.7071, 11.73, 1.312), (-0.5556, 11.85, 1.312), (-0.3827, 11.94, 1.312), (-0.1951, 12.0, 1.312), (2.146e-06, 12.02, 1.312), (2.384e-06, 2.616, 1.777), (0.1951, 2.601, 1.776), (0.3827, 2.558, 1.776), (0.5556, 2.489, 1.774), (0.7071, 2.395, 1.773), (0.8315, 2.281, 1.771), (0.9239, 2.151, 1.769), (0.9808, 2.01, 1.766), (1.0, 1.863, 1.764), (0.9808, 1.716, 1.761), (0.9239, 1.575, 1.759), (0.8315, 1.445, 1.756), (0.7071, 1.33, 1.754), (0.5556, 1.237, 1.753), (0.3827, 1.167, 1.751), (0.1951, 1.124, 1.751), (2.027e-06, 1.11, 1.75), (-0.1951, 1.124, 1.751), (-0.3827, 1.167, 1.751), (-0.5556, 1.237, 1.753), (-0.7071, 1.33, 1.754), (-0.8315, 1.445, 1.756), (-0.9239, 1.575, 1.759), (-0.9808, 1.716, 1.761), (-1.0, 1.863, 1.764), (-0.9808, 2.01, 1.766), (-0.9239, 2.151, 1.769), (-0.8315, 2.281, 1.771), (-0.7071, 2.395, 1.773), (-0.5556, 2.489, 1.774), (-0.3827, 2.558, 1.776), (-0.1951, 2.601, 1.776), (0.1951, 5.585, 0.5701), (0.3827, 5.529, 0.5704), (0.5556, 5.439, 0.5708), (0.7071, 5.317, 0.5713), (0.8315, 5.169, 0.5719), (0.9239, 5.0, 0.5726), (0.9808, 4.816, 0.5734), (1.0, 4.625, 0.5742), (0.9808, 4.435, 0.575), (0.9239, 4.251, 0.5758), (0.8315, 4.082, 0.5765), (0.7071, 3.934, 0.5772), (0.5556, 3.812, 0.5777), (0.3827, 3.722, 0.5781), (0.1951, 3.666, 0.5783), (2.384e-06, 3.647, 0.5784), (-0.1951, 3.666, 0.5783), (-0.3827, 3.722, 0.5781), (-0.5556, 3.812, 0.5777), (-0.7071, 3.934, 0.5772), (-0.8315, 4.082, 0.5765), (-0.9239, 4.251, 0.5758), (-0.9808, 4.435, 0.575), (-1.0, 4.625, 0.5742), (-0.9808, 4.816, 0.5734), (-0.9239, 5.0, 0.5726), (-0.8315, 5.169, 0.5719), (-0.7071, 5.317, 0.5713), (-0.5556, 5.439, 0.5708), (-0.3827, 5.529, 0.5704), (-0.1951, 5.585, 0.5701), (2.503e-06, 5.604, 0.5701), (2.384e-06, 8.385, 0.8135), (0.1951, 8.366, 0.8136), (0.3827, 8.311, 0.8138), (0.5556, 8.221, 0.8142), (0.7071, 8.1, 0.8148), (0.8315, 7.952, 0.8155), (0.9239, 7.783, 0.8162), (0.9808, 7.6, 0.8171), (1.0, 7.41, 0.8179), (0.9808, 7.22, 0.8188), (0.9239, 7.037, 0.8196), (0.8315, 6.868, 0.8204), (0.7071, 6.72, 0.8211), (0.5556, 6.599, 0.8216), (0.3827, 6.509, 0.822), (0.1951, 6.454, 0.8223), (2.265e-06, 6.435, 0.8224), (-0.1951, 6.454, 0.8223), (-0.3827, 6.509, 0.822), (-0.5556, 6.599, 0.8216), (-0.7071, 6.72, 0.8211), (-0.8315, 6.868, 0.8204), (-0.9239, 7.037, 0.8196), (-0.9808, 7.22, 0.8188), (-1.0, 7.41, 0.8179), (-0.9808, 7.6, 0.8171), (-0.9239, 7.783, 0.8162), (-0.8315, 7.952, 0.8155), (-0.7071, 8.1, 0.8148), (-0.5556, 8.221, 0.8142), (-0.3827, 8.311, 0.8138), (-0.1951, 8.366, 0.8136), (0.1951, 3.231, 0.3257), (0.3827, 3.175, 0.3259), (0.5556, 3.083, 0.3262), (0.7071, 2.96, 0.3266), (0.8315, 2.811, 0.327), (0.9239, 2.64, 0.3276), (0.9808, 2.455, 0.3282), (1.0, 2.262, 0.3288), (0.9808, 2.07, 0.3294), (0.9239, 1.884, 0.33), (0.8315, 1.714, 0.3305), (0.7071, 1.564, 0.331), (0.5556, 1.441, 0.3314), (0.3827, 1.35, 0.3317), (0.1951, 1.294, 0.3319), (2.384e-06, 1.275, 0.3319), (-0.1951, 1.294, 0.3319), (-0.3827, 1.35, 0.3317), (-0.5556, 1.441, 0.3314), (-0.7071, 1.564, 0.331), (-0.8315, 1.714, 0.3305), (-0.9239, 1.884, 0.33), (-0.9808, 2.07, 0.3294), (-1.0, 2.262, 0.3288), (-0.9808, 2.455, 0.3282), (-0.9239, 2.64, 0.3276), (-0.8315, 2.811, 0.327), (-0.7071, 2.96, 0.3266), (-0.5556, 3.083, 0.3262), (-0.3827, 3.175, 0.3259), (-0.1951, 3.231, 0.3257), (2.384e-06, 3.25, 0.3256), (2.384e-06, 4.322, 0.4482), (0.1951, 4.303, 0.4482), (0.3827, 4.247, 0.4484), (0.5556, 4.156, 0.4488), (0.7071, 4.034, 0.4493), (0.8315, 3.885, 0.4498), (0.9239, 3.715, 0.4505), (0.9808, 3.531, 0.4512), (1.0, 3.339, 0.4519), (0.9808, 3.148, 0.4526), (0.9239, 2.963, 0.4533), (0.8315, 2.794, 0.454), (0.7071, 2.645, 0.4546), (0.5556, 2.523, 0.455), (0.3827, 2.432, 0.4554), (0.1951, 2.376, 0.4556), (2.503e-06, 2.357, 0.4557), (-0.1951, 2.376, 0.4556), (-0.3827, 2.432, 0.4554), (-0.5556, 2.523, 0.455), (-0.7071, 2.645, 0.4546), (-0.8315, 2.794, 0.454), (-0.9239, 2.963, 0.4533), (-0.9808, 3.148, 0.4526), (-1.0, 3.339, 0.4519), (-0.9808, 3.531, 0.4512), (-0.9239, 3.715, 0.4505), (-0.8315, 3.885, 0.4498), (-0.7071, 4.034, 0.4493), (-0.5556, 4.156, 0.4488), (-0.3827, 4.247, 0.4484), (-0.1951, 4.303, 0.4482), (0.1951, 2.347, 0.2027), (0.3827, 2.291, 0.2028), (0.5556, 2.199, 0.203), (0.7071, 2.076, 0.2034), (0.8315, 1.925, 0.2037), (0.9239, 1.754, 0.2042), (0.9808, 1.567, 0.2046), (1.0, 1.374, 0.2051), (0.9808, 1.18, 0.2056), (0.9239, 0.9941, 0.2061), (0.8315, 0.8226, 0.2065), (0.7071, 0.6722, 0.2069), (0.5556, 0.5488, 0.2072), (0.3827, 0.4571, 0.2074), (0.1951, 0.4006, 0.2075), (2.623e-06, 0.3816, 0.2076), (-0.1951, 0.4006, 0.2075), (-0.3827, 0.4571, 0.2074), (-0.5556, 0.5488, 0.2072), (-0.7071, 0.6722, 0.2069), (-0.8315, 0.8226, 0.2065), (-0.9239, 0.9941, 0.2061), (-0.9808, 1.18, 0.2056), (-1.0, 1.374, 0.2051), (-0.9808, 1.567, 0.2046), (-0.9239, 1.754, 0.2042), (-0.8315, 1.925, 0.2037), (-0.7071, 2.076, 0.2034), (-0.5556, 2.199, 0.203), (-0.3827, 2.291, 0.2028), (-0.1951, 2.347, 0.2027), (2.623e-06, 2.366, 0.2026), (0.1951, 6.939, 0.6919), (0.3827, 6.884, 0.6922), (0.5556, 6.793, 0.6926), (0.7071, 6.672, 0.6931), (0.8315, 6.524, 0.6938), (0.9239, 6.356, 0.6945), (0.9808, 6.173, 0.6954), (1.0, 5.982, 0.6962), (0.9808, 5.792, 0.6971), (0.9239, 5.609, 0.6979), (0.8315, 5.441, 0.6987), (0.7071, 5.293, 0.6994), (0.5556, 5.171, 0.6999), (0.3827, 5.081, 0.7003), (0.1951, 5.026, 0.7006), (2.384e-06, 5.007, 0.7006), (-0.1951, 5.026, 0.7006), (-0.3827, 5.081, 0.7003), (-0.5556, 5.171, 0.6999), (-0.7071, 5.293, 0.6994), (-0.8315, 5.441, 0.6987), (-0.9239, 5.609, 0.6979), (-0.9808, 5.792, 0.6971), (-1.0, 5.982, 0.6962), (-0.9808, 6.173, 0.6954), (-0.9239, 6.356, 0.6945), (-0.8315, 6.524, 0.6938), (-0.7071, 6.672, 0.6931), (-0.5556, 6.793, 0.6926), (-0.3827, 6.884, 0.6922), (-0.1951, 6.939, 0.6919), (2.384e-06, 6.958, 0.6918), (2.384e-06, 9.744, 0.9359), (0.1951, 9.725, 0.936), (0.3827, 9.669, 0.9363), (0.5556, 9.579, 0.9366), (0.7071, 9.457, 0.9371), (0.8315, 9.308, 0.9377), (0.9239, 9.139, 0.9384), (0.9808, 8.955, 0.9392), (1.0, 8.764, 0.94), (0.9808, 8.573, 0.9407), (0.9239, 8.389, 0.9415), (0.8315, 8.22, 0.9422), (0.7071, 8.071, 0.9428), (0.5556, 7.949, 0.9433), (0.3827, 7.859, 0.9437), (0.1951, 7.803, 0.9439), (2.384e-06, 7.784, 0.944), (-0.1951, 7.803, 0.9439), (-0.3827, 7.859, 0.9437), (-0.5556, 7.949, 0.9433), (-0.7071, 8.071, 0.9428), (-0.8315, 8.22, 0.9422), (-0.9239, 8.389, 0.9415), (-0.9808, 8.573, 0.9407), (-1.0, 8.764, 0.94), (-0.9808, 8.955, 0.9392), (-0.9239, 9.139, 0.9384), (-0.8315, 9.308, 0.9377), (-0.7071, 9.457, 0.9371), (-0.5556, 9.579, 0.9366), (-0.3827, 9.669, 0.9363), (-0.1951, 9.725, 0.936), (0.1951, 11.74, 1.185), (0.3827, 11.69, 1.185), (0.5556, 11.6, 1.185), (0.7071, 11.47, 1.185), (0.8315, 11.32, 1.186), (0.9239, 11.15, 1.186), (0.9808, 10.96, 1.186), (1.0, 10.77, 1.186), (0.9808, 10.57, 1.187), (0.9239, 10.38, 1.187), (0.8315, 10.21, 1.187), (0.7071, 10.06, 1.188), (0.5556, 9.938, 1.188), (0.3827, 9.846, 1.188), (0.1951, 9.789, 1.188), (2.384e-06, 9.77, 1.188), (-0.1951, 9.789, 1.188), (-0.3827, 9.846, 1.188), (-0.5556, 9.938, 1.188), (-0.7071, 10.06, 1.188), (-0.8315, 10.21, 1.187), (-0.9239, 10.38, 1.187), (-0.9808, 10.57, 1.187), (-1.0, 10.77, 1.186), (-0.9808, 10.96, 1.186), (-0.9239, 11.15, 1.186), (-0.8315, 11.32, 1.186), (-0.7071, 11.47, 1.185), (-0.5556, 11.6, 1.185), (-0.3827, 11.69, 1.185), (-0.1951, 11.74, 1.185), (2.384e-06, 11.76, 1.185), (2.265e-06, 11.38, 1.439), (0.1951, 11.36, 1.439), (0.3827, 11.31, 1.439), (0.5556, 11.22, 1.439), (0.7071, 11.09, 1.438), (0.8315, 10.95, 1.438), (0.9239, 10.78, 1.437), (0.9808, 10.59, 1.436), (1.0, 10.4, 1.435), (0.9808, 10.21, 1.435), (0.9239, 10.03, 1.434), (0.8315, 9.856, 1.433), (0.7071, 9.708, 1.433), (0.5556, 9.586, 1.432), (0.3827, 9.495, 1.432), (0.1951, 9.439, 1.432), (2.027e-06, 9.421, 1.431), (-0.1951, 9.439, 1.432), (-0.3827, 9.495, 1.432), (-0.5556, 9.586, 1.432), (-0.7071, 9.708, 1.433), (-0.8315, 9.856, 1.433), (-0.9239, 10.03, 1.434), (-0.9808, 10.21, 1.435), (-1.0, 10.4, 1.435), (-0.9808, 10.59, 1.436), (-0.9239, 10.78, 1.437), (-0.8315, 10.95, 1.438), (-0.7071, 11.09, 1.438), (-0.5556, 11.22, 1.439), (-0.3827, 11.31, 1.439), (-0.1951, 11.36, 1.439), (0.1951, 6.542, 1.676), (0.3827, 6.494, 1.675), (0.5556, 6.416, 1.674), (0.7071, 6.311, 1.673), (0.8315, 6.183, 1.672), (0.9239, 6.038, 1.67), (0.9808, 5.879, 1.668), (1.0, 5.715, 1.666), (0.9808, 5.55, 1.663), (0.9239, 5.392, 1.661), (0.8315, 5.247, 1.66), (0.7071, 5.119, 1.658), (0.5556, 5.014, 1.657), (0.3827, 4.936, 1.656), (0.1951, 4.888, 1.655), (2.265e-06, 4.872, 1.655), (-0.1951, 4.888, 1.655), (-0.3827, 4.936, 1.656), (-0.5556, 5.014, 1.657), (-0.7071, 5.119, 1.658), (-0.8315, 5.247, 1.66), (-0.9239, 5.392, 1.661), (-0.9808, 5.55, 1.663), (-1.0, 5.715, 1.666), (-0.9808, 5.879, 1.668), (-0.9239, 6.038, 1.67), (-0.8315, 6.183, 1.672), (-0.7071, 6.311, 1.673), (-0.5556, 6.416, 1.674), (-0.3827, 6.494, 1.675), (-0.1951, 6.542, 1.676), (2.265e-06, 6.558, 1.676), (2.384e-06, -1.445, 1.873), (0.1951, -1.459, 1.873), (0.3827, -1.499, 1.872), (0.5556, -1.564, 1.871), (0.7071, -1.652, 1.869), (0.8315, -1.76, 1.867), (0.9239, -1.882, 1.865), (0.9808, -2.014, 1.862), (1.0, -2.152, 1.859), (0.9808, -2.29, 1.857), (0.9239, -2.423, 1.854), (0.8315, -2.545, 1.851), (0.7071, -2.652, 1.849), (0.5556, -2.74, 1.848), (0.3827, -2.806, 1.846), (0.1951, -2.846, 1.845), (2.265e-06, -2.86, 1.845), (-0.1951, -2.846, 1.845), (-0.3827, -2.806, 1.846), (-0.5556, -2.74, 1.848), (-0.7071, -2.652, 1.849), (-0.8315, -2.545, 1.851), (-0.9239, -2.423, 1.854), (-0.9808, -2.29, 1.857), (-1.0, -2.152, 1.859), (-0.9808, -2.014, 1.862), (-0.9239, -1.882, 1.865), (-0.8315, -1.76, 1.867), (-0.7071, -1.652, 1.869), (-0.5556, -1.564, 1.871), (-0.3827, -1.499, 1.872), (-0.1951, -1.459, 1.873)], [], [(512, 1, 3, 513), (513, 3, 5, 514), (514, 5, 7, 515), (515, 7, 9, 516), (516, 9, 11, 517), (517, 11, 13, 518), (518, 13, 15, 519), (519, 15, 17, 520), (520, 17, 19, 521), (521, 19, 21, 522), (522, 21, 23, 523), (523, 23, 25, 524), (524, 25, 27, 525), (525, 27, 29, 526), (526, 29, 31, 527), (527, 31, 33, 528), (528, 33, 35, 529), (529, 35, 37, 530), (530, 37, 39, 531), (531, 39, 41, 532), (532, 41, 43, 533), (533, 43, 45, 534), (534, 45, 47, 535), (535, 47, 49, 536), (536, 49, 51, 537), (537, 51, 53, 538), (538, 53, 55, 539), (539, 55, 57, 540), (540, 57, 59, 541), (541, 59, 61, 542), (3, 1, 63, 61, 59, 57, 55, 53, 51, 49, 47, 45, 43, 41, 39, 37, 35, 33, 31, 29, 27, 25, 23, 21, 19, 17, 15, 13, 11, 9, 7, 5), (542, 61, 63, 543), (543, 63, 1, 512), (0, 2, 4, 6, 8, 10, 12, 14, 16, 18, 20, 22, 24, 26, 28, 30, 32, 34, 36, 38, 40, 42, 44, 46, 48, 50, 52, 54, 56, 58, 60, 62), (415, 95, 64, 384), (414, 94, 95, 415), (413, 93, 94, 414), (412, 92, 93, 413), (411, 91, 92, 412), (410, 90, 91, 411), (409, 89, 90, 410), (408, 88, 89, 409), (407, 87, 88, 408), (406, 86, 87, 407), (405, 85, 86, 406), (404, 84, 85, 405), (403, 83, 84, 404), (402, 82, 83, 403), (401, 81, 82, 402), (400, 80, 81, 401), (399, 79, 80, 400), (398, 78, 79, 399), (397, 77, 78, 398), (396, 76, 77, 397), (395, 75, 76, 396), (394, 74, 75, 395), (393, 73, 74, 394), (392, 72, 73, 393), (391, 71, 72, 392), (390, 70, 71, 391), (389, 69, 70, 390), (388, 68, 69, 389), (387, 67, 68, 388), (386, 66, 67, 387), (385, 65, 66, 386), (384, 64, 65, 385), (479, 127, 96, 448), (478, 126, 127, 479), (477, 125, 126, 478), (476, 124, 125, 477), (475, 123, 124, 476), (474, 122, 123, 475), (473, 121, 122, 474), (472, 120, 121, 473), (471, 119, 120, 472), (470, 118, 119, 471), (469, 117, 118, 470), (468, 116, 117, 469), (467, 115, 116, 468), (466, 114, 115, 467), (465, 113, 114, 466), (464, 112, 113, 465), (463, 111, 112, 464), (462, 110, 111, 463), (461, 109, 110, 462), (460, 108, 109, 461), (459, 107, 108, 460), (458, 106, 107, 459), (457, 105, 106, 458), (456, 104, 105, 457), (455, 103, 104, 456), (454, 102, 103, 455), (453, 101, 102, 454), (452, 100, 101, 453), (451, 99, 100, 452), (450, 98, 99, 451), (449, 97, 98, 450), (448, 96, 97, 449), (447, 159, 128, 416), (416, 128, 129, 417), (417, 129, 130, 418), (418, 130, 131, 419), (419, 131, 132, 420), (420, 132, 133, 421), (421, 133, 134, 422), (422, 134, 135, 423), (423, 135, 136, 424), (424, 136, 137, 425), (425, 137, 138, 426), (426, 138, 139, 427), (427, 139, 140, 428), (428, 140, 141, 429), (429, 141, 142, 430), (430, 142, 143, 431), (431, 143, 144, 432), (432, 144, 145, 433), (433, 145, 146, 434), (434, 146, 147, 435), (435, 147, 148, 436), (436, 148, 149, 437), (437, 149, 150, 438), (438, 150, 151, 439), (439, 151, 152, 440), (440, 152, 153, 441), (441, 153, 154, 442), (442, 154, 155, 443), (443, 155, 156, 444), (444, 156, 157, 445), (445, 157, 158, 446), (446, 158, 159, 447), (510, 191, 160, 511), (509, 190, 191, 510), (508, 189, 190, 509), (507, 188, 189, 508), (506, 187, 188, 507), (505, 186, 187, 506), (504, 185, 186, 505), (503, 184, 185, 504), (502, 183, 184, 503), (501, 182, 183, 502), (500, 181, 182, 501), (499, 180, 181, 500), (498, 179, 180, 499), (497, 178, 179, 498), (496, 177, 178, 497), (495, 176, 177, 496), (494, 175, 176, 495), (493, 174, 175, 494), (492, 173, 174, 493), (491, 172, 173, 492), (490, 171, 172, 491), (489, 170, 171, 490), (488, 169, 170, 489), (487, 168, 169, 488), (486, 167, 168, 487), (485, 166, 167, 486), (484, 165, 166, 485), (483, 164, 165, 484), (482, 163, 164, 483), (481, 162, 163, 482), (480, 161, 162, 481), (511, 160, 161, 480), (288, 223, 192, 289), (289, 192, 193, 290), (290, 193, 194, 291), (291, 194, 195, 292), (292, 195, 196, 293), (293, 196, 197, 294), (294, 197, 198, 295), (295, 198, 199, 296), (296, 199, 200, 297), (297, 200, 201, 298), (298, 201, 202, 299), (299, 202, 203, 300), (300, 203, 204, 301), (301, 204, 205, 302), (302, 205, 206, 303), (303, 206, 207, 304), (304, 207, 208, 305), (305, 208, 209, 306), (306, 209, 210, 307), (307, 210, 211, 308), (308, 211, 212, 309), (309, 212, 213, 310), (310, 213, 214, 311), (311, 214, 215, 312), (312, 215, 216, 313), (313, 216, 217, 314), (314, 217, 218, 315), (315, 218, 219, 316), (316, 219, 220, 317), (317, 220, 221, 318), (318, 221, 222, 319), (319, 222, 223, 288), (383, 224, 225, 352), (352, 225, 226, 353), (353, 226, 227, 354), (354, 227, 228, 355), (355, 228, 229, 356), (356, 229, 230, 357), (357, 230, 231, 358), (358, 231, 232, 359), (359, 232, 233, 360), (360, 233, 234, 361), (361, 234, 235, 362), (362, 235, 236, 363), (363, 236, 237, 364), (364, 237, 238, 365), (365, 238, 239, 366), (366, 239, 240, 367), (367, 240, 241, 368), (368, 241, 242, 369), (369, 242, 243, 370), (370, 243, 244, 371), (371, 244, 245, 372), (372, 245, 246, 373), (373, 246, 247, 374), (374, 247, 248, 375), (375, 248, 249, 376), (376, 249, 250, 377), (377, 250, 251, 378), (378, 251, 252, 379), (379, 252, 253, 380), (380, 253, 254, 381), (381, 254, 255, 382), (382, 255, 224, 383), (350, 286, 287, 351), (349, 285, 286, 350), (348, 284, 285, 349), (347, 283, 284, 348), (346, 282, 283, 347), (345, 281, 282, 346), (344, 280, 281, 345), (343, 279, 280, 344), (342, 278, 279, 343), (341, 277, 278, 342), (340, 276, 277, 341), (339, 275, 276, 340), (338, 274, 275, 339), (337, 273, 274, 338), (336, 272, 273, 337), (335, 271, 272, 336), (334, 270, 271, 335), (333, 269, 270, 334), (332, 268, 269, 333), (331, 267, 268, 332), (330, 266, 267, 331), (329, 265, 266, 330), (328, 264, 265, 329), (327, 263, 264, 328), (326, 262, 263, 327), (325, 261, 262, 326), (324, 260, 261, 325), (323, 259, 260, 324), (322, 258, 259, 323), (321, 257, 258, 322), (320, 256, 257, 321), (351, 287, 256, 320), (286, 319, 288, 287), (285, 318, 319, 286), (284, 317, 318, 285), (283, 316, 317, 284), (282, 315, 316, 283), (281, 314, 315, 282), (280, 313, 314, 281), (279, 312, 313, 280), (278, 311, 312, 279), (277, 310, 311, 278), (276, 309, 310, 277), (275, 308, 309, 276), (274, 307, 308, 275), (273, 306, 307, 274), (272, 305, 306, 273), (271, 304, 305, 272), (270, 303, 304, 271), (269, 302, 303, 270), (268, 301, 302, 269), (267, 300, 301, 268), (266, 299, 300, 267), (265, 298, 299, 266), (264, 297, 298, 265), (263, 296, 297, 264), (262, 295, 296, 263), (261, 294, 295, 262), (260, 293, 294, 261), (259, 292, 293, 260), (258, 291, 292, 259), (257, 290, 291, 258), (256, 289, 290, 257), (287, 288, 289, 256), (0, 351, 320, 2), (2, 320, 321, 4), (4, 321, 322, 6), (6, 322, 323, 8), (8, 323, 324, 10), (10, 324, 325, 12), (12, 325, 326, 14), (14, 326, 327, 16), (16, 327, 328, 18), (18, 328, 329, 20), (20, 329, 330, 22), (22, 330, 331, 24), (24, 331, 332, 26), (26, 332, 333, 28), (28, 333, 334, 30), (30, 334, 335, 32), (32, 335, 336, 34), (34, 336, 337, 36), (36, 337, 338, 38), (38, 338, 339, 40), (40, 339, 340, 42), (42, 340, 341, 44), (44, 341, 342, 46), (46, 342, 343, 48), (48, 343, 344, 50), (50, 344, 345, 52), (52, 345, 346, 54), (54, 346, 347, 56), (56, 347, 348, 58), (58, 348, 349, 60), (60, 349, 350, 62), (62, 350, 351, 0), (222, 382, 383, 223), (221, 381, 382, 222), (220, 380, 381, 221), (219, 379, 380, 220), (218, 378, 379, 219), (217, 377, 378, 218), (216, 376, 377, 217), (215, 375, 376, 216), (214, 374, 375, 215), (213, 373, 374, 214), (212, 372, 373, 213), (211, 371, 372, 212), (210, 370, 371, 211), (209, 369, 370, 210), (208, 368, 369, 209), (207, 367, 368, 208), (206, 366, 367, 207), (205, 365, 366, 206), (204, 364, 365, 205), (203, 363, 364, 204), (202, 362, 363, 203), (201, 361, 362, 202), (200, 360, 361, 201), (199, 359, 360, 200), (198, 358, 359, 199), (197, 357, 358, 198), (196, 356, 357, 197), (195, 355, 356, 196), (194, 354, 355, 195), (193, 353, 354, 194), (192, 352, 353, 193), (223, 383, 352, 192), (224, 384, 385, 225), (225, 385, 386, 226), (226, 386, 387, 227), (227, 387, 388, 228), (228, 388, 389, 229), (229, 389, 390, 230), (230, 390, 391, 231), (231, 391, 392, 232), (232, 392, 393, 233), (233, 393, 394, 234), (234, 394, 395, 235), (235, 395, 396, 236), (236, 396, 397, 237), (237, 397, 398, 238), (238, 398, 399, 239), (239, 399, 400, 240), (240, 400, 401, 241), (241, 401, 402, 242), (242, 402, 403, 243), (243, 403, 404, 244), (244, 404, 405, 245), (245, 405, 406, 246), (246, 406, 407, 247), (247, 407, 408, 248), (248, 408, 409, 249), (249, 409, 410, 250), (250, 410, 411, 251), (251, 411, 412, 252), (252, 412, 413, 253), (253, 413, 414, 254), (254, 414, 415, 255), (255, 415, 384, 224), (95, 446, 447, 64), (94, 445, 446, 95), (93, 444, 445, 94), (92, 443, 444, 93), (91, 442, 443, 92), (90, 441, 442, 91), (89, 440, 441, 90), (88, 439, 440, 89), (87, 438, 439, 88), (86, 437, 438, 87), (85, 436, 437, 86), (84, 435, 436, 85), (83, 434, 435, 84), (82, 433, 434, 83), (81, 432, 433, 82), (80, 431, 432, 81), (79, 430, 431, 80), (78, 429, 430, 79), (77, 428, 429, 78), (76, 427, 428, 77), (75, 426, 427, 76), (74, 425, 426, 75), (73, 424, 425, 74), (72, 423, 424, 73), (71, 422, 423, 72), (70, 421, 422, 71), (69, 420, 421, 70), (68, 419, 420, 69), (67, 418, 419, 68), (66, 417, 418, 67), (65, 416, 417, 66), (64, 447, 416, 65), (159, 448, 449, 128), (128, 449, 450, 129), (129, 450, 451, 130), (130, 451, 452, 131), (131, 452, 453, 132), (132, 453, 454, 133), (133, 454, 455, 134), (134, 455, 456, 135), (135, 456, 457, 136), (136, 457, 458, 137), (137, 458, 459, 138), (138, 459, 460, 139), (139, 460, 461, 140), (140, 461, 462, 141), (141, 462, 463, 142), (142, 463, 464, 143), (143, 464, 465, 144), (144, 465, 466, 145), (145, 466, 467, 146), (146, 467, 468, 147), (147, 468, 469, 148), (148, 469, 470, 149), (149, 470, 471, 150), (150, 471, 472, 151), (151, 472, 473, 152), (152, 473, 474, 153), (153, 474, 475, 154), (154, 475, 476, 155), (155, 476, 477, 156), (156, 477, 478, 157), (157, 478, 479, 158), (158, 479, 448, 159), (96, 511, 480, 97), (97, 480, 481, 98), (98, 481, 482, 99), (99, 482, 483, 100), (100, 483, 484, 101), (101, 484, 485, 102), (102, 485, 486, 103), (103, 486, 487, 104), (104, 487, 488, 105), (105, 488, 489, 106), (106, 489, 490, 107), (107, 490, 491, 108), (108, 491, 492, 109), (109, 492, 493, 110), (110, 493, 494, 111), (111, 494, 495, 112), (112, 495, 496, 113), (113, 496, 497, 114), (114, 497, 498, 115), (115, 498, 499, 116), (116, 499, 500, 117), (117, 500, 501, 118), (118, 501, 502, 119), (119, 502, 503, 120), (120, 503, 504, 121), (121, 504, 505, 122), (122, 505, 506, 123), (123, 506, 507, 124), (124, 507, 508, 125), (125, 508, 509, 126), (126, 509, 510, 127), (127, 510, 511, 96), (191, 543, 512, 160), (190, 542, 543, 191), (189, 541, 542, 190), (188, 540, 541, 189), (187, 539, 540, 188), (186, 538, 539, 187), (185, 537, 538, 186), (184, 536, 537, 185), (183, 535, 536, 184), (182, 534, 535, 183), (181, 533, 534, 182), (180, 532, 533, 181), (179, 531, 532, 180), (178, 530, 531, 179), (177, 529, 530, 178), (176, 528, 529, 177), (175, 527, 528, 176), (174, 526, 527, 175), (173, 525, 526, 174), (172, 524, 525, 173), (171, 523, 524, 172), (170, 522, 523, 171), (169, 521, 522, 170), (168, 520, 521, 169), (167, 519, 520, 168), (166, 518, 519, 167), (165, 517, 518, 166), (164, 516, 517, 165), (163, 515, 516, 164), (162, 514, 515, 163), (161, 513, 514, 162), (160, 512, 513, 161)])
_uv = me_cylinder.uv_layers.new(name='UVMap')
_uv.uv.foreach_set('vector', [1.0, 0.9688, 1.0, 1.0, 0.9688, 1.0, 0.9688, 0.9688, 0.9688, 0.9688, 0.9688, 1.0, 0.9375, 1.0, 0.9375, 0.9688, 0.9375, 0.9688, 0.9375, 1.0, 0.9062, 1.0, 0.9062, 0.9688, 0.9062, 0.9688, 0.9062, 1.0, 0.875, 1.0, 0.875, 0.9688, 0.875, 0.9688, 0.875, 1.0, 0.8438, 1.0, 0.8438, 0.9688, 0.8438, 0.9688, 0.8438, 1.0, 0.8125, 1.0, 0.8125, 0.9688, 0.8125, 0.9688, 0.8125, 1.0, 0.7812, 1.0, 0.7812, 0.9688, 0.7812, 0.9688, 0.7812, 1.0, 0.75, 1.0, 0.75, 0.9688, 0.75, 0.9688, 0.75, 1.0, 0.7188, 1.0, 0.7188, 0.9688, 0.7188, 0.9688, 0.7188, 1.0, 0.6875, 1.0, 0.6875, 0.9688, 0.6875, 0.9688, 0.6875, 1.0, 0.6562, 1.0, 0.6562, 0.9688, 0.6562, 0.9688, 0.6562, 1.0, 0.625, 1.0, 0.625, 0.9688, 0.625, 0.9688, 0.625, 1.0, 0.5938, 1.0, 0.5938, 0.9688, 0.5938, 0.9688, 0.5938, 1.0, 0.5625, 1.0, 0.5625, 0.9688, 0.5625, 0.9688, 0.5625, 1.0, 0.5312, 1.0, 0.5312, 0.9688, 0.5312, 0.9688, 0.5312, 1.0, 0.5, 1.0, 0.5, 0.9688, 0.5, 0.9688, 0.5, 1.0, 0.4688, 1.0, 0.4688, 0.9688, 0.4688, 0.9688, 0.4688, 1.0, 0.4375, 1.0, 0.4375, 0.9688, 0.4375, 0.9688, 0.4375, 1.0, 0.4062, 1.0, 0.4062, 0.9688, 0.4062, 0.9688, 0.4062, 1.0, 0.375, 1.0, 0.375, 0.9688, 0.375, 0.9688, 0.375, 1.0, 0.3438, 1.0, 0.3438, 0.9688, 0.3438, 0.9688, 0.3438, 1.0, 0.3125, 1.0, 0.3125, 0.9688, 0.3125, 0.9688, 0.3125, 1.0, 0.2812, 1.0, 0.2812, 0.9688, 0.2812, 0.9688, 0.2812, 1.0, 0.25, 1.0, 0.25, 0.9688, 0.25, 0.9688, 0.25, 1.0, 0.2188, 1.0, 0.2188, 0.9688, 0.2188, 0.9688, 0.2188, 1.0, 0.1875, 1.0, 0.1875, 0.9688, 0.1875, 0.9688, 0.1875, 1.0, 0.1562, 1.0, 0.1562, 0.9688, 0.1562, 0.9688, 0.1562, 1.0, 0.125, 1.0, 0.125, 0.9688, 0.125, 0.9688, 0.125, 1.0, 0.09375, 1.0, 0.09375, 0.9688, 0.09375, 0.9688, 0.09375, 1.0, 0.0625, 1.0, 0.0625, 0.9688, 0.2968, 0.4854, 0.25, 0.49, 0.2032, 0.4854, 0.1582, 0.4717, 0.1167, 0.4496, 0.08029, 0.4197, 0.05045, 0.3833, 0.02827, 0.3418, 0.01461, 0.2968, 0.01, 0.25, 0.01461, 0.2032, 0.02827, 0.1582, 0.05045, 0.1167, 0.08029, 0.08029, 0.1167, 0.05045, 0.1582, 0.02827, 0.2032, 0.01461, 0.25, 0.01, 0.2968, 0.01461, 0.3418, 0.02827, 0.3833, 0.05045, 0.4197, 0.08029, 0.4496, 0.1167, 0.4717, 0.1582, 0.4854, 0.2032, 0.49, 0.25, 0.4854, 0.2968, 0.4717, 0.3418, 0.4496, 0.3833, 0.4197, 0.4197, 0.3833, 0.4496, 0.3418, 0.4717, 0.0625, 0.9688, 0.0625, 1.0, 0.03125, 1.0, 0.03125, 0.9688, 0.03125, 0.9688, 0.03125, 1.0, 0.0, 1.0, 0.0, 0.9688, 0.75, 0.49, 0.7968, 0.4854, 0.8418, 0.4717, 0.8833, 0.4496, 0.9197, 0.4197, 0.9496, 0.3833, 0.9717, 0.3418, 0.9854, 0.2968, 0.99, 0.25, 0.9854, 0.2032, 0.9717, 0.1582, 0.9496, 0.1167, 0.9197, 0.08029, 0.8833, 0.05045, 0.8418, 0.02827, 0.7968, 0.01461, 0.75, 0.01, 0.7032, 0.01461, 0.6582, 0.02827, 0.6167, 0.05045, 0.5803, 0.08029, 0.5504, 0.1167, 0.5283, 0.1582, 0.5146, 0.2032, 0.51, 0.25, 0.5146, 0.2968, 0.5283, 0.3418, 0.5504, 0.3833, 0.5803, 0.4197, 0.6167, 0.4496, 0.6582, 0.4717, 0.7032, 0.4854, 0.03125, 0.7188, 0.03125, 0.75, 0.0, 0.75, 0.0, 0.7188, 0.0625, 0.7188, 0.0625, 0.75, 0.03125, 0.75, 0.03125, 0.7188, 0.09375, 0.7188, 0.09375, 0.75, 0.0625, 0.75, 0.0625, 0.7188, 0.125, 0.7188, 0.125, 0.75, 0.09375, 0.75, 0.09375, 0.7188, 0.1562, 0.7188, 0.1562, 0.75, 0.125, 0.75, 0.125, 0.7188, 0.1875, 0.7188, 0.1875, 0.75, 0.1562, 0.75, 0.1562, 0.7188, 0.2188, 0.7188, 0.2188, 0.75, 0.1875, 0.75, 0.1875, 0.7188, 0.25, 0.7188, 0.25, 0.75, 0.2188, 0.75, 0.2188, 0.7188, 0.2812, 0.7188, 0.2812, 0.75, 0.25, 0.75, 0.25, 0.7188, 0.3125, 0.7188, 0.3125, 0.75, 0.2812, 0.75, 0.2812, 0.7188, 0.3438, 0.7188, 0.3438, 0.75, 0.3125, 0.75, 0.3125, 0.7188, 0.375, 0.7188, 0.375, 0.75, 0.3438, 0.75, 0.3438, 0.7188, 0.4062, 0.7188, 0.4062, 0.75, 0.375, 0.75, 0.375, 0.7188, 0.4375, 0.7188, 0.4375, 0.75, 0.4062, 0.75, 0.4062, 0.7188, 0.4688, 0.7188, 0.4688, 0.75, 0.4375, 0.75, 0.4375, 0.7188, 0.5, 0.7188, 0.5, 0.75, 0.4688, 0.75, 0.4688, 0.7188, 0.5312, 0.7188, 0.5312, 0.75, 0.5, 0.75, 0.5, 0.7188, 0.5625, 0.7188, 0.5625, 0.75, 0.5312, 0.75, 0.5312, 0.7188, 0.5938, 0.7188, 0.5938, 0.75, 0.5625, 0.75, 0.5625, 0.7188, 0.625, 0.7188, 0.625, 0.75, 0.5938, 0.75, 0.5938, 0.7188, 0.6562, 0.7188, 0.6562, 0.75, 0.625, 0.75, 0.625, 0.7188, 0.6875, 0.7188, 0.6875, 0.75, 0.6562, 0.75, 0.6562, 0.7188, 0.7188, 0.7188, 0.7188, 0.75, 0.6875, 0.75, 0.6875, 0.7188, 0.75, 0.7188, 0.75, 0.75, 0.7188, 0.75, 0.7188, 0.7188, 0.7812, 0.7188, 0.7812, 0.75, 0.75, 0.75, 0.75, 0.7188, 0.8125, 0.7188, 0.8125, 0.75, 0.7812, 0.75, 0.7812, 0.7188, 0.8438, 0.7188, 0.8438, 0.75, 0.8125, 0.75, 0.8125, 0.7188, 0.875, 0.7188, 0.875, 0.75, 0.8438, 0.75, 0.8438, 0.7188, 0.9062, 0.7188, 0.9062, 0.75, 0.875, 0.75, 0.875, 0.7188, 0.9375, 0.7188, 0.9375, 0.75, 0.9062, 0.75, 0.9062, 0.7188, 0.9688, 0.7188, 0.9688, 0.75, 0.9375, 0.75, 0.9375, 0.7188, 1.0, 0.7188, 1.0, 0.75, 0.9688, 0.75, 0.9688, 0.7188, 0.03125, 0.8438, 0.03125, 0.875, 0.0, 0.875, 0.0, 0.8438, 0.0625, 0.8438, 0.0625, 0.875, 0.03125, 0.875, 0.03125, 0.8438, 0.09375, 0.8438, 0.09375, 0.875, 0.0625, 0.875, 0.0625, 0.8438, 0.125, 0.8438, 0.125, 0.875, 0.09375, 0.875, 0.09375, 0.8438, 0.1562, 0.8438, 0.1562, 0.875, 0.125, 0.875, 0.125, 0.8438, 0.1875, 0.8438, 0.1875, 0.875, 0.1562, 0.875, 0.1562, 0.8438, 0.2188, 0.8438, 0.2188, 0.875, 0.1875, 0.875, 0.1875, 0.8438, 0.25, 0.8438, 0.25, 0.875, 0.2188, 0.875, 0.2188, 0.8438, 0.2812, 0.8438, 0.2812, 0.875, 0.25, 0.875, 0.25, 0.8438, 0.3125, 0.8438, 0.3125, 0.875, 0.2812, 0.875, 0.2812, 0.8438, 0.3438, 0.8438, 0.3438, 0.875, 0.3125, 0.875, 0.3125, 0.8438, 0.375, 0.8438, 0.375, 0.875, 0.3438, 0.875, 0.3438, 0.8438, 0.4062, 0.8438, 0.4062, 0.875, 0.375, 0.875, 0.375, 0.8438, 0.4375, 0.8438, 0.4375, 0.875, 0.4062, 0.875, 0.4062, 0.8438, 0.4688, 0.8438, 0.4688, 0.875, 0.4375, 0.875, 0.4375, 0.8438, 0.5, 0.8438, 0.5, 0.875, 0.4688, 0.875, 0.4688, 0.8438, 0.5312, 0.8438, 0.5312, 0.875, 0.5, 0.875, 0.5, 0.8438, 0.5625, 0.8438, 0.5625, 0.875, 0.5312, 0.875, 0.5312, 0.8438, 0.5938, 0.8438, 0.5938, 0.875, 0.5625, 0.875, 0.5625, 0.8438, 0.625, 0.8438, 0.625, 0.875, 0.5938, 0.875, 0.5938, 0.8438, 0.6562, 0.8438, 0.6562, 0.875, 0.625, 0.875, 0.625, 0.8438, 0.6875, 0.8438, 0.6875, 0.875, 0.6562, 0.875, 0.6562, 0.8438, 0.7188, 0.8438, 0.7188, 0.875, 0.6875, 0.875, 0.6875, 0.8438, 0.75, 0.8438, 0.75, 0.875, 0.7188, 0.875, 0.7188, 0.8438, 0.7812, 0.8438, 0.7812, 0.875, 0.75, 0.875, 0.75, 0.8438, 0.8125, 0.8438, 0.8125, 0.875, 0.7812, 0.875, 0.7812, 0.8438, 0.8438, 0.8438, 0.8438, 0.875, 0.8125, 0.875, 0.8125, 0.8438, 0.875, 0.8438, 0.875, 0.875, 0.8438, 0.875, 0.8438, 0.8438, 0.9062, 0.8438, 0.9062, 0.875, 0.875, 0.875, 0.875, 0.8438, 0.9375, 0.8438, 0.9375, 0.875, 0.9062, 0.875, 0.9062, 0.8438, 0.9688, 0.8438, 0.9688, 0.875, 0.9375, 0.875, 0.9375, 0.8438, 1.0, 0.8438, 1.0, 0.875, 0.9688, 0.875, 0.9688, 0.8438, 1.0, 0.7812, 1.0, 0.8125, 0.9688, 0.8125, 0.9688, 0.7812, 0.9688, 0.7812, 0.9688, 0.8125, 0.9375, 0.8125, 0.9375, 0.7812, 0.9375, 0.7812, 0.9375, 0.8125, 0.9062, 0.8125, 0.9062, 0.7812, 0.9062, 0.7812, 0.9062, 0.8125, 0.875, 0.8125, 0.875, 0.7812, 0.875, 0.7812, 0.875, 0.8125, 0.8438, 0.8125, 0.8438, 0.7812, 0.8438, 0.7812, 0.8438, 0.8125, 0.8125, 0.8125, 0.8125, 0.7812, 0.8125, 0.7812, 0.8125, 0.8125, 0.7812, 0.8125, 0.7812, 0.7812, 0.7812, 0.7812, 0.7812, 0.8125, 0.75, 0.8125, 0.75, 0.7812, 0.75, 0.7812, 0.75, 0.8125, 0.7188, 0.8125, 0.7188, 0.7812, 0.7188, 0.7812, 0.7188, 0.8125, 0.6875, 0.8125, 0.6875, 0.7812, 0.6875, 0.7812, 0.6875, 0.8125, 0.6562, 0.8125, 0.6562, 0.7812, 0.6562, 0.7812, 0.6562, 0.8125, 0.625, 0.8125, 0.625, 0.7812, 0.625, 0.7812, 0.625, 0.8125, 0.5938, 0.8125, 0.5938, 0.7812, 0.5938, 0.7812, 0.5938, 0.8125, 0.5625, 0.8125, 0.5625, 0.7812, 0.5625, 0.7812, 0.5625, 0.8125, 0.5312, 0.8125, 0.5312, 0.7812, 0.5312, 0.7812, 0.5312, 0.8125, 0.5, 0.8125, 0.5, 0.7812, 0.5, 0.7812, 0.5, 0.8125, 0.4688, 0.8125, 0.4688, 0.7812, 0.4688, 0.7812, 0.4688, 0.8125, 0.4375, 0.8125, 0.4375, 0.7812, 0.4375, 0.7812, 0.4375, 0.8125, 0.4062, 0.8125, 0.4062, 0.7812, 0.4062, 0.7812, 0.4062, 0.8125, 0.375, 0.8125, 0.375, 0.7812, 0.375, 0.7812, 0.375, 0.8125, 0.3438, 0.8125, 0.3438, 0.7812, 0.3438, 0.7812, 0.3438, 0.8125, 0.3125, 0.8125, 0.3125, 0.7812, 0.3125, 0.7812, 0.3125, 0.8125, 0.2812, 0.8125, 0.2812, 0.7812, 0.2812, 0.7812, 0.2812, 0.8125, 0.25, 0.8125, 0.25, 0.7812, 0.25, 0.7812, 0.25, 0.8125, 0.2188, 0.8125, 0.2188, 0.7812, 0.2188, 0.7812, 0.2188, 0.8125, 0.1875, 0.8125, 0.1875, 0.7812, 0.1875, 0.7812, 0.1875, 0.8125, 0.1562, 0.8125, 0.1562, 0.7812, 0.1562, 0.7812, 0.1562, 0.8125, 0.125, 0.8125, 0.125, 0.7812, 0.125, 0.7812, 0.125, 0.8125, 0.09375, 0.8125, 0.09375, 0.7812, 0.09375, 0.7812, 0.09375, 0.8125, 0.0625, 0.8125, 0.0625, 0.7812, 0.0625, 0.7812, 0.0625, 0.8125, 0.03125, 0.8125, 0.03125, 0.7812, 0.03125, 0.7812, 0.03125, 0.8125, 0.0, 0.8125, 0.0, 0.7812, 0.03125, 0.9062, 0.03125, 0.9375, 0.0, 0.9375, 0.0, 0.9062, 0.0625, 0.9062, 0.0625, 0.9375, 0.03125, 0.9375, 0.03125, 0.9062, 0.09375, 0.9062, 0.09375, 0.9375, 0.0625, 0.9375, 0.0625, 0.9062, 0.125, 0.9062, 0.125, 0.9375, 0.09375, 0.9375, 0.09375, 0.9062, 0.1562, 0.9062, 0.1562, 0.9375, 0.125, 0.9375, 0.125, 0.9062, 0.1875, 0.9062, 0.1875, 0.9375, 0.1562, 0.9375, 0.1562, 0.9062, 0.2188, 0.9062, 0.2188, 0.9375, 0.1875, 0.9375, 0.1875, 0.9062, 0.25, 0.9062, 0.25, 0.9375, 0.2188, 0.9375, 0.2188, 0.9062, 0.2812, 0.9062, 0.2812, 0.9375, 0.25, 0.9375, 0.25, 0.9062, 0.3125, 0.9062, 0.3125, 0.9375, 0.2812, 0.9375, 0.2812, 0.9062, 0.3438, 0.9062, 0.3438, 0.9375, 0.3125, 0.9375, 0.3125, 0.9062, 0.375, 0.9062, 0.375, 0.9375, 0.3438, 0.9375, 0.3438, 0.9062, 0.4062, 0.9062, 0.4062, 0.9375, 0.375, 0.9375, 0.375, 0.9062, 0.4375, 0.9062, 0.4375, 0.9375, 0.4062, 0.9375, 0.4062, 0.9062, 0.4688, 0.9062, 0.4688, 0.9375, 0.4375, 0.9375, 0.4375, 0.9062, 0.5, 0.9062, 0.5, 0.9375, 0.4688, 0.9375, 0.4688, 0.9062, 0.5312, 0.9062, 0.5312, 0.9375, 0.5, 0.9375, 0.5, 0.9062, 0.5625, 0.9062, 0.5625, 0.9375, 0.5312, 0.9375, 0.5312, 0.9062, 0.5938, 0.9062, 0.5938, 0.9375, 0.5625, 0.9375, 0.5625, 0.9062, 0.625, 0.9062, 0.625, 0.9375, 0.5938, 0.9375, 0.5938, 0.9062, 0.6562, 0.9062, 0.6562, 0.9375, 0.625, 0.9375, 0.625, 0.9062, 0.6875, 0.9062, 0.6875, 0.9375, 0.6562, 0.9375, 0.6562, 0.9062, 0.7188, 0.9062, 0.7188, 0.9375, 0.6875, 0.9375, 0.6875, 0.9062, 0.75, 0.9062, 0.75, 0.9375, 0.7188, 0.9375, 0.7188, 0.9062, 0.7812, 0.9062, 0.7812, 0.9375, 0.75, 0.9375, 0.75, 0.9062, 0.8125, 0.9062, 0.8125, 0.9375, 0.7812, 0.9375, 0.7812, 0.9062, 0.8438, 0.9062, 0.8438, 0.9375, 0.8125, 0.9375, 0.8125, 0.9062, 0.875, 0.9062, 0.875, 0.9375, 0.8438, 0.9375, 0.8438, 0.9062, 0.9062, 0.9062, 0.9062, 0.9375, 0.875, 0.9375, 0.875, 0.9062, 0.9375, 0.9062, 0.9375, 0.9375, 0.9062, 0.9375, 0.9062, 0.9062, 0.9688, 0.9062, 0.9688, 0.9375, 0.9375, 0.9375, 0.9375, 0.9062, 1.0, 0.9062, 1.0, 0.9375, 0.9688, 0.9375, 0.9688, 0.9062, 1.0, 0.5938, 1.0, 0.625, 0.9688, 0.625, 0.9688, 0.5938, 0.9688, 0.5938, 0.9688, 0.625, 0.9375, 0.625, 0.9375, 0.5938, 0.9375, 0.5938, 0.9375, 0.625, 0.9062, 0.625, 0.9062, 0.5938, 0.9062, 0.5938, 0.9062, 0.625, 0.875, 0.625, 0.875, 0.5938, 0.875, 0.5938, 0.875, 0.625, 0.8438, 0.625, 0.8438, 0.5938, 0.8438, 0.5938, 0.8438, 0.625, 0.8125, 0.625, 0.8125, 0.5938, 0.8125, 0.5938, 0.8125, 0.625, 0.7812, 0.625, 0.7812, 0.5938, 0.7812, 0.5938, 0.7812, 0.625, 0.75, 0.625, 0.75, 0.5938, 0.75, 0.5938, 0.75, 0.625, 0.7188, 0.625, 0.7188, 0.5938, 0.7188, 0.5938, 0.7188, 0.625, 0.6875, 0.625, 0.6875, 0.5938, 0.6875, 0.5938, 0.6875, 0.625, 0.6562, 0.625, 0.6562, 0.5938, 0.6562, 0.5938, 0.6562, 0.625, 0.625, 0.625, 0.625, 0.5938, 0.625, 0.5938, 0.625, 0.625, 0.5938, 0.625, 0.5938, 0.5938, 0.5938, 0.5938, 0.5938, 0.625, 0.5625, 0.625, 0.5625, 0.5938, 0.5625, 0.5938, 0.5625, 0.625, 0.5312, 0.625, 0.5312, 0.5938, 0.5312, 0.5938, 0.5312, 0.625, 0.5, 0.625, 0.5, 0.5938, 0.5, 0.5938, 0.5, 0.625, 0.4688, 0.625, 0.4688, 0.5938, 0.4688, 0.5938, 0.4688, 0.625, 0.4375, 0.625, 0.4375, 0.5938, 0.4375, 0.5938, 0.4375, 0.625, 0.4062, 0.625, 0.4062, 0.5938, 0.4062, 0.5938, 0.4062, 0.625, 0.375, 0.625, 0.375, 0.5938, 0.375, 0.5938, 0.375, 0.625, 0.3438, 0.625, 0.3438, 0.5938, 0.3438, 0.5938, 0.3438, 0.625, 0.3125, 0.625, 0.3125, 0.5938, 0.3125, 0.5938, 0.3125, 0.625, 0.2812, 0.625, 0.2812, 0.5938, 0.2812, 0.5938, 0.2812, 0.625, 0.25, 0.625, 0.25, 0.5938, 0.25, 0.5938, 0.25, 0.625, 0.2188, 0.625, 0.2188, 0.5938, 0.2188, 0.5938, 0.2188, 0.625, 0.1875, 0.625, 0.1875, 0.5938, 0.1875, 0.5938, 0.1875, 0.625, 0.1562, 0.625, 0.1562, 0.5938, 0.1562, 0.5938, 0.1562, 0.625, 0.125, 0.625, 0.125, 0.5938, 0.125, 0.5938, 0.125, 0.625, 0.09375, 0.625, 0.09375, 0.5938, 0.09375, 0.5938, 0.09375, 0.625, 0.0625, 0.625, 0.0625, 0.5938, 0.0625, 0.5938, 0.0625, 0.625, 0.03125, 0.625, 0.03125, 0.5938, 0.03125, 0.5938, 0.03125, 0.625, 0.0, 0.625, 0.0, 0.5938, 1.0, 0.6562, 1.0, 0.6875, 0.9688, 0.6875, 0.9688, 0.6562, 0.9688, 0.6562, 0.9688, 0.6875, 0.9375, 0.6875, 0.9375, 0.6562, 0.9375, 0.6562, 0.9375, 0.6875, 0.9062, 0.6875, 0.9062, 0.6562, 0.9062, 0.6562, 0.9062, 0.6875, 0.875, 0.6875, 0.875, 0.6562, 0.875, 0.6562, 0.875, 0.6875, 0.8438, 0.6875, 0.8438, 0.6562, 0.8438, 0.6562, 0.8438, 0.6875, 0.8125, 0.6875, 0.8125, 0.6562, 0.8125, 0.6562, 0.8125, 0.6875, 0.7812, 0.6875, 0.7812, 0.6562, 0.7812, 0.6562, 0.7812, 0.6875, 0.75, 0.6875, 0.75, 0.6562, 0.75, 0.6562, 0.75, 0.6875, 0.7188, 0.6875, 0.7188, 0.6562, 0.7188, 0.6562, 0.7188, 0.6875, 0.6875, 0.6875, 0.6875, 0.6562, 0.6875, 0.6562, 0.6875, 0.6875, 0.6562, 0.6875, 0.6562, 0.6562, 0.6562, 0.6562, 0.6562, 0.6875, 0.625, 0.6875, 0.625, 0.6562, 0.625, 0.6562, 0.625, 0.6875, 0.5938, 0.6875, 0.5938, 0.6562, 0.5938, 0.6562, 0.5938, 0.6875, 0.5625, 0.6875, 0.5625, 0.6562, 0.5625, 0.6562, 0.5625, 0.6875, 0.5312, 0.6875, 0.5312, 0.6562, 0.5312, 0.6562, 0.5312, 0.6875, 0.5, 0.6875, 0.5, 0.6562, 0.5, 0.6562, 0.5, 0.6875, 0.4688, 0.6875, 0.4688, 0.6562, 0.4688, 0.6562, 0.4688, 0.6875, 0.4375, 0.6875, 0.4375, 0.6562, 0.4375, 0.6562, 0.4375, 0.6875, 0.4062, 0.6875, 0.4062, 0.6562, 0.4062, 0.6562, 0.4062, 0.6875, 0.375, 0.6875, 0.375, 0.6562, 0.375, 0.6562, 0.375, 0.6875, 0.3438, 0.6875, 0.3438, 0.6562, 0.3438, 0.6562, 0.3438, 0.6875, 0.3125, 0.6875, 0.3125, 0.6562, 0.3125, 0.6562, 0.3125, 0.6875, 0.2812, 0.6875, 0.2812, 0.6562, 0.2812, 0.6562, 0.2812, 0.6875, 0.25, 0.6875, 0.25, 0.6562, 0.25, 0.6562, 0.25, 0.6875, 0.2188, 0.6875, 0.2188, 0.6562, 0.2188, 0.6562, 0.2188, 0.6875, 0.1875, 0.6875, 0.1875, 0.6562, 0.1875, 0.6562, 0.1875, 0.6875, 0.1562, 0.6875, 0.1562, 0.6562, 0.1562, 0.6562, 0.1562, 0.6875, 0.125, 0.6875, 0.125, 0.6562, 0.125, 0.6562, 0.125, 0.6875, 0.09375, 0.6875, 0.09375, 0.6562, 0.09375, 0.6562, 0.09375, 0.6875, 0.0625, 0.6875, 0.0625, 0.6562, 0.0625, 0.6562, 0.0625, 0.6875, 0.03125, 0.6875, 0.03125, 0.6562, 0.03125, 0.6562, 0.03125, 0.6875, 0.0, 0.6875, 0.0, 0.6562, 0.03125, 0.5312, 0.03125, 0.5625, 0.0, 0.5625, 0.0, 0.5312, 0.0625, 0.5312, 0.0625, 0.5625, 0.03125, 0.5625, 0.03125, 0.5312, 0.09375, 0.5312, 0.09375, 0.5625, 0.0625, 0.5625, 0.0625, 0.5312, 0.125, 0.5312, 0.125, 0.5625, 0.09375, 0.5625, 0.09375, 0.5312, 0.1562, 0.5312, 0.1562, 0.5625, 0.125, 0.5625, 0.125, 0.5312, 0.1875, 0.5312, 0.1875, 0.5625, 0.1562, 0.5625, 0.1562, 0.5312, 0.2188, 0.5312, 0.2188, 0.5625, 0.1875, 0.5625, 0.1875, 0.5312, 0.25, 0.5312, 0.25, 0.5625, 0.2188, 0.5625, 0.2188, 0.5312, 0.2812, 0.5312, 0.2812, 0.5625, 0.25, 0.5625, 0.25, 0.5312, 0.3125, 0.5312, 0.3125, 0.5625, 0.2812, 0.5625, 0.2812, 0.5312, 0.3438, 0.5312, 0.3438, 0.5625, 0.3125, 0.5625, 0.3125, 0.5312, 0.375, 0.5312, 0.375, 0.5625, 0.3438, 0.5625, 0.3438, 0.5312, 0.4062, 0.5312, 0.4062, 0.5625, 0.375, 0.5625, 0.375, 0.5312, 0.4375, 0.5312, 0.4375, 0.5625, 0.4062, 0.5625, 0.4062, 0.5312, 0.4688, 0.5312, 0.4688, 0.5625, 0.4375, 0.5625, 0.4375, 0.5312, 0.5, 0.5312, 0.5, 0.5625, 0.4688, 0.5625, 0.4688, 0.5312, 0.5312, 0.5312, 0.5312, 0.5625, 0.5, 0.5625, 0.5, 0.5312, 0.5625, 0.5312, 0.5625, 0.5625, 0.5312, 0.5625, 0.5312, 0.5312, 0.5938, 0.5312, 0.5938, 0.5625, 0.5625, 0.5625, 0.5625, 0.5312, 0.625, 0.5312, 0.625, 0.5625, 0.5938, 0.5625, 0.5938, 0.5312, 0.6562, 0.5312, 0.6562, 0.5625, 0.625, 0.5625, 0.625, 0.5312, 0.6875, 0.5312, 0.6875, 0.5625, 0.6562, 0.5625, 0.6562, 0.5312, 0.7188, 0.5312, 0.7188, 0.5625, 0.6875, 0.5625, 0.6875, 0.5312, 0.75, 0.5312, 0.75, 0.5625, 0.7188, 0.5625, 0.7188, 0.5312, 0.7812, 0.5312, 0.7812, 0.5625, 0.75, 0.5625, 0.75, 0.5312, 0.8125, 0.5312, 0.8125, 0.5625, 0.7812, 0.5625, 0.7812, 0.5312, 0.8438, 0.5312, 0.8438, 0.5625, 0.8125, 0.5625, 0.8125, 0.5312, 0.875, 0.5312, 0.875, 0.5625, 0.8438, 0.5625, 0.8438, 0.5312, 0.9062, 0.5312, 0.9062, 0.5625, 0.875, 0.5625, 0.875, 0.5312, 0.9375, 0.5312, 0.9375, 0.5625, 0.9062, 0.5625, 0.9062, 0.5312, 0.9688, 0.5312, 0.9688, 0.5625, 0.9375, 0.5625, 0.9375, 0.5312, 1.0, 0.5312, 1.0, 0.5625, 0.9688, 0.5625, 0.9688, 0.5312, 0.03125, 0.5625, 0.03125, 0.5938, 0.0, 0.5938, 0.0, 0.5625, 0.0625, 0.5625, 0.0625, 0.5938, 0.03125, 0.5938, 0.03125, 0.5625, 0.09375, 0.5625, 0.09375, 0.5938, 0.0625, 0.5938, 0.0625, 0.5625, 0.125, 0.5625, 0.125, 0.5938, 0.09375, 0.5938, 0.09375, 0.5625, 0.1562, 0.5625, 0.1562, 0.5938, 0.125, 0.5938, 0.125, 0.5625, 0.1875, 0.5625, 0.1875, 0.5938, 0.1562, 0.5938, 0.1562, 0.5625, 0.2188, 0.5625, 0.2188, 0.5938, 0.1875, 0.5938, 0.1875, 0.5625, 0.25, 0.5625, 0.25, 0.5938, 0.2188, 0.5938, 0.2188, 0.5625, 0.2812, 0.5625, 0.2812, 0.5938, 0.25, 0.5938, 0.25, 0.5625, 0.3125, 0.5625, 0.3125, 0.5938, 0.2812, 0.5938, 0.2812, 0.5625, 0.3438, 0.5625, 0.3438, 0.5938, 0.3125, 0.5938, 0.3125, 0.5625, 0.375, 0.5625, 0.375, 0.5938, 0.3438, 0.5938, 0.3438, 0.5625, 0.4062, 0.5625, 0.4062, 0.5938, 0.375, 0.5938, 0.375, 0.5625, 0.4375, 0.5625, 0.4375, 0.5938, 0.4062, 0.5938, 0.4062, 0.5625, 0.4688, 0.5625, 0.4688, 0.5938, 0.4375, 0.5938, 0.4375, 0.5625, 0.5, 0.5625, 0.5, 0.5938, 0.4688, 0.5938, 0.4688, 0.5625, 0.5312, 0.5625, 0.5312, 0.5938, 0.5, 0.5938, 0.5, 0.5625, 0.5625, 0.5625, 0.5625, 0.5938, 0.5312, 0.5938, 0.5312, 0.5625, 0.5938, 0.5625, 0.5938, 0.5938, 0.5625, 0.5938, 0.5625, 0.5625, 0.625, 0.5625, 0.625, 0.5938, 0.5938, 0.5938, 0.5938, 0.5625, 0.6562, 0.5625, 0.6562, 0.5938, 0.625, 0.5938, 0.625, 0.5625, 0.6875, 0.5625, 0.6875, 0.5938, 0.6562, 0.5938, 0.6562, 0.5625, 0.7188, 0.5625, 0.7188, 0.5938, 0.6875, 0.5938, 0.6875, 0.5625, 0.75, 0.5625, 0.75, 0.5938, 0.7188, 0.5938, 0.7188, 0.5625, 0.7812, 0.5625, 0.7812, 0.5938, 0.75, 0.5938, 0.75, 0.5625, 0.8125, 0.5625, 0.8125, 0.5938, 0.7812, 0.5938, 0.7812, 0.5625, 0.8438, 0.5625, 0.8438, 0.5938, 0.8125, 0.5938, 0.8125, 0.5625, 0.875, 0.5625, 0.875, 0.5938, 0.8438, 0.5938, 0.8438, 0.5625, 0.9062, 0.5625, 0.9062, 0.5938, 0.875, 0.5938, 0.875, 0.5625, 0.9375, 0.5625, 0.9375, 0.5938, 0.9062, 0.5938, 0.9062, 0.5625, 0.9688, 0.5625, 0.9688, 0.5938, 0.9375, 0.5938, 0.9375, 0.5625, 1.0, 0.5625, 1.0, 0.5938, 0.9688, 0.5938, 0.9688, 0.5625, 1.0, 0.5, 1.0, 0.5312, 0.9688, 0.5312, 0.9688, 0.5, 0.9688, 0.5, 0.9688, 0.5312, 0.9375, 0.5312, 0.9375, 0.5, 0.9375, 0.5, 0.9375, 0.5312, 0.9062, 0.5312, 0.9062, 0.5, 0.9062, 0.5, 0.9062, 0.5312, 0.875, 0.5312, 0.875, 0.5, 0.875, 0.5, 0.875, 0.5312, 0.8438, 0.5312, 0.8438, 0.5, 0.8438, 0.5, 0.8438, 0.5312, 0.8125, 0.5312, 0.8125, 0.5, 0.8125, 0.5, 0.8125, 0.5312, 0.7812, 0.5312, 0.7812, 0.5, 0.7812, 0.5, 0.7812, 0.5312, 0.75, 0.5312, 0.75, 0.5, 0.75, 0.5, 0.75, 0.5312, 0.7188, 0.5312, 0.7188, 0.5, 0.7188, 0.5, 0.7188, 0.5312, 0.6875, 0.5312, 0.6875, 0.5, 0.6875, 0.5, 0.6875, 0.5312, 0.6562, 0.5312, 0.6562, 0.5, 0.6562, 0.5, 0.6562, 0.5312, 0.625, 0.5312, 0.625, 0.5, 0.625, 0.5, 0.625, 0.5312, 0.5938, 0.5312, 0.5938, 0.5, 0.5938, 0.5, 0.5938, 0.5312, 0.5625, 0.5312, 0.5625, 0.5, 0.5625, 0.5, 0.5625, 0.5312, 0.5312, 0.5312, 0.5312, 0.5, 0.5312, 0.5, 0.5312, 0.5312, 0.5, 0.5312, 0.5, 0.5, 0.5, 0.5, 0.5, 0.5312, 0.4688, 0.5312, 0.4688, 0.5, 0.4688, 0.5, 0.4688, 0.5312, 0.4375, 0.5312, 0.4375, 0.5, 0.4375, 0.5, 0.4375, 0.5312, 0.4062, 0.5312, 0.4062, 0.5, 0.4062, 0.5, 0.4062, 0.5312, 0.375, 0.5312, 0.375, 0.5, 0.375, 0.5, 0.375, 0.5312, 0.3438, 0.5312, 0.3438, 0.5, 0.3438, 0.5, 0.3438, 0.5312, 0.3125, 0.5312, 0.3125, 0.5, 0.3125, 0.5, 0.3125, 0.5312, 0.2812, 0.5312, 0.2812, 0.5, 0.2812, 0.5, 0.2812, 0.5312, 0.25, 0.5312, 0.25, 0.5, 0.25, 0.5, 0.25, 0.5312, 0.2188, 0.5312, 0.2188, 0.5, 0.2188, 0.5, 0.2188, 0.5312, 0.1875, 0.5312, 0.1875, 0.5, 0.1875, 0.5, 0.1875, 0.5312, 0.1562, 0.5312, 0.1562, 0.5, 0.1562, 0.5, 0.1562, 0.5312, 0.125, 0.5312, 0.125, 0.5, 0.125, 0.5, 0.125, 0.5312, 0.09375, 0.5312, 0.09375, 0.5, 0.09375, 0.5, 0.09375, 0.5312, 0.0625, 0.5312, 0.0625, 0.5, 0.0625, 0.5, 0.0625, 0.5312, 0.03125, 0.5312, 0.03125, 0.5, 0.03125, 0.5, 0.03125, 0.5312, 0.0, 0.5312, 0.0, 0.5, 0.03125, 0.625, 0.03125, 0.6562, 0.0, 0.6562, 0.0, 0.625, 0.0625, 0.625, 0.0625, 0.6562, 0.03125, 0.6562, 0.03125, 0.625, 0.09375, 0.625, 0.09375, 0.6562, 0.0625, 0.6562, 0.0625, 0.625, 0.125, 0.625, 0.125, 0.6562, 0.09375, 0.6562, 0.09375, 0.625, 0.1562, 0.625, 0.1562, 0.6562, 0.125, 0.6562, 0.125, 0.625, 0.1875, 0.625, 0.1875, 0.6562, 0.1562, 0.6562, 0.1562, 0.625, 0.2188, 0.625, 0.2188, 0.6562, 0.1875, 0.6562, 0.1875, 0.625, 0.25, 0.625, 0.25, 0.6562, 0.2188, 0.6562, 0.2188, 0.625, 0.2812, 0.625, 0.2812, 0.6562, 0.25, 0.6562, 0.25, 0.625, 0.3125, 0.625, 0.3125, 0.6562, 0.2812, 0.6562, 0.2812, 0.625, 0.3438, 0.625, 0.3438, 0.6562, 0.3125, 0.6562, 0.3125, 0.625, 0.375, 0.625, 0.375, 0.6562, 0.3438, 0.6562, 0.3438, 0.625, 0.4062, 0.625, 0.4062, 0.6562, 0.375, 0.6562, 0.375, 0.625, 0.4375, 0.625, 0.4375, 0.6562, 0.4062, 0.6562, 0.4062, 0.625, 0.4688, 0.625, 0.4688, 0.6562, 0.4375, 0.6562, 0.4375, 0.625, 0.5, 0.625, 0.5, 0.6562, 0.4688, 0.6562, 0.4688, 0.625, 0.5312, 0.625, 0.5312, 0.6562, 0.5, 0.6562, 0.5, 0.625, 0.5625, 0.625, 0.5625, 0.6562, 0.5312, 0.6562, 0.5312, 0.625, 0.5938, 0.625, 0.5938, 0.6562, 0.5625, 0.6562, 0.5625, 0.625, 0.625, 0.625, 0.625, 0.6562, 0.5938, 0.6562, 0.5938, 0.625, 0.6562, 0.625, 0.6562, 0.6562, 0.625, 0.6562, 0.625, 0.625, 0.6875, 0.625, 0.6875, 0.6562, 0.6562, 0.6562, 0.6562, 0.625, 0.7188, 0.625, 0.7188, 0.6562, 0.6875, 0.6562, 0.6875, 0.625, 0.75, 0.625, 0.75, 0.6562, 0.7188, 0.6562, 0.7188, 0.625, 0.7812, 0.625, 0.7812, 0.6562, 0.75, 0.6562, 0.75, 0.625, 0.8125, 0.625, 0.8125, 0.6562, 0.7812, 0.6562, 0.7812, 0.625, 0.8438, 0.625, 0.8438, 0.6562, 0.8125, 0.6562, 0.8125, 0.625, 0.875, 0.625, 0.875, 0.6562, 0.8438, 0.6562, 0.8438, 0.625, 0.9062, 0.625, 0.9062, 0.6562, 0.875, 0.6562, 0.875, 0.625, 0.9375, 0.625, 0.9375, 0.6562, 0.9062, 0.6562, 0.9062, 0.625, 0.9688, 0.625, 0.9688, 0.6562, 0.9375, 0.6562, 0.9375, 0.625, 1.0, 0.625, 1.0, 0.6562, 0.9688, 0.6562, 0.9688, 0.625, 1.0, 0.6875, 1.0, 0.7188, 0.9688, 0.7188, 0.9688, 0.6875, 0.9688, 0.6875, 0.9688, 0.7188, 0.9375, 0.7188, 0.9375, 0.6875, 0.9375, 0.6875, 0.9375, 0.7188, 0.9062, 0.7188, 0.9062, 0.6875, 0.9062, 0.6875, 0.9062, 0.7188, 0.875, 0.7188, 0.875, 0.6875, 0.875, 0.6875, 0.875, 0.7188, 0.8438, 0.7188, 0.8438, 0.6875, 0.8438, 0.6875, 0.8438, 0.7188, 0.8125, 0.7188, 0.8125, 0.6875, 0.8125, 0.6875, 0.8125, 0.7188, 0.7812, 0.7188, 0.7812, 0.6875, 0.7812, 0.6875, 0.7812, 0.7188, 0.75, 0.7188, 0.75, 0.6875, 0.75, 0.6875, 0.75, 0.7188, 0.7188, 0.7188, 0.7188, 0.6875, 0.7188, 0.6875, 0.7188, 0.7188, 0.6875, 0.7188, 0.6875, 0.6875, 0.6875, 0.6875, 0.6875, 0.7188, 0.6562, 0.7188, 0.6562, 0.6875, 0.6562, 0.6875, 0.6562, 0.7188, 0.625, 0.7188, 0.625, 0.6875, 0.625, 0.6875, 0.625, 0.7188, 0.5938, 0.7188, 0.5938, 0.6875, 0.5938, 0.6875, 0.5938, 0.7188, 0.5625, 0.7188, 0.5625, 0.6875, 0.5625, 0.6875, 0.5625, 0.7188, 0.5312, 0.7188, 0.5312, 0.6875, 0.5312, 0.6875, 0.5312, 0.7188, 0.5, 0.7188, 0.5, 0.6875, 0.5, 0.6875, 0.5, 0.7188, 0.4688, 0.7188, 0.4688, 0.6875, 0.4688, 0.6875, 0.4688, 0.7188, 0.4375, 0.7188, 0.4375, 0.6875, 0.4375, 0.6875, 0.4375, 0.7188, 0.4062, 0.7188, 0.4062, 0.6875, 0.4062, 0.6875, 0.4062, 0.7188, 0.375, 0.7188, 0.375, 0.6875, 0.375, 0.6875, 0.375, 0.7188, 0.3438, 0.7188, 0.3438, 0.6875, 0.3438, 0.6875, 0.3438, 0.7188, 0.3125, 0.7188, 0.3125, 0.6875, 0.3125, 0.6875, 0.3125, 0.7188, 0.2812, 0.7188, 0.2812, 0.6875, 0.2812, 0.6875, 0.2812, 0.7188, 0.25, 0.7188, 0.25, 0.6875, 0.25, 0.6875, 0.25, 0.7188, 0.2188, 0.7188, 0.2188, 0.6875, 0.2188, 0.6875, 0.2188, 0.7188, 0.1875, 0.7188, 0.1875, 0.6875, 0.1875, 0.6875, 0.1875, 0.7188, 0.1562, 0.7188, 0.1562, 0.6875, 0.1562, 0.6875, 0.1562, 0.7188, 0.125, 0.7188, 0.125, 0.6875, 0.125, 0.6875, 0.125, 0.7188, 0.09375, 0.7188, 0.09375, 0.6875, 0.09375, 0.6875, 0.09375, 0.7188, 0.0625, 0.7188, 0.0625, 0.6875, 0.0625, 0.6875, 0.0625, 0.7188, 0.03125, 0.7188, 0.03125, 0.6875, 0.03125, 0.6875, 0.03125, 0.7188, 0.0, 0.7188, 0.0, 0.6875, 0.03125, 0.75, 0.03125, 0.7812, 0.0, 0.7812, 0.0, 0.75, 0.0625, 0.75, 0.0625, 0.7812, 0.03125, 0.7812, 0.03125, 0.75, 0.09375, 0.75, 0.09375, 0.7812, 0.0625, 0.7812, 0.0625, 0.75, 0.125, 0.75, 0.125, 0.7812, 0.09375, 0.7812, 0.09375, 0.75, 0.1562, 0.75, 0.1562, 0.7812, 0.125, 0.7812, 0.125, 0.75, 0.1875, 0.75, 0.1875, 0.7812, 0.1562, 0.7812, 0.1562, 0.75, 0.2188, 0.75, 0.2188, 0.7812, 0.1875, 0.7812, 0.1875, 0.75, 0.25, 0.75, 0.25, 0.7812, 0.2188, 0.7812, 0.2188, 0.75, 0.2812, 0.75, 0.2812, 0.7812, 0.25, 0.7812, 0.25, 0.75, 0.3125, 0.75, 0.3125, 0.7812, 0.2812, 0.7812, 0.2812, 0.75, 0.3438, 0.75, 0.3438, 0.7812, 0.3125, 0.7812, 0.3125, 0.75, 0.375, 0.75, 0.375, 0.7812, 0.3438, 0.7812, 0.3438, 0.75, 0.4062, 0.75, 0.4062, 0.7812, 0.375, 0.7812, 0.375, 0.75, 0.4375, 0.75, 0.4375, 0.7812, 0.4062, 0.7812, 0.4062, 0.75, 0.4688, 0.75, 0.4688, 0.7812, 0.4375, 0.7812, 0.4375, 0.75, 0.5, 0.75, 0.5, 0.7812, 0.4688, 0.7812, 0.4688, 0.75, 0.5312, 0.75, 0.5312, 0.7812, 0.5, 0.7812, 0.5, 0.75, 0.5625, 0.75, 0.5625, 0.7812, 0.5312, 0.7812, 0.5312, 0.75, 0.5938, 0.75, 0.5938, 0.7812, 0.5625, 0.7812, 0.5625, 0.75, 0.625, 0.75, 0.625, 0.7812, 0.5938, 0.7812, 0.5938, 0.75, 0.6562, 0.75, 0.6562, 0.7812, 0.625, 0.7812, 0.625, 0.75, 0.6875, 0.75, 0.6875, 0.7812, 0.6562, 0.7812, 0.6562, 0.75, 0.7188, 0.75, 0.7188, 0.7812, 0.6875, 0.7812, 0.6875, 0.75, 0.75, 0.75, 0.75, 0.7812, 0.7188, 0.7812, 0.7188, 0.75, 0.7812, 0.75, 0.7812, 0.7812, 0.75, 0.7812, 0.75, 0.75, 0.8125, 0.75, 0.8125, 0.7812, 0.7812, 0.7812, 0.7812, 0.75, 0.8438, 0.75, 0.8438, 0.7812, 0.8125, 0.7812, 0.8125, 0.75, 0.875, 0.75, 0.875, 0.7812, 0.8438, 0.7812, 0.8438, 0.75, 0.9062, 0.75, 0.9062, 0.7812, 0.875, 0.7812, 0.875, 0.75, 0.9375, 0.75, 0.9375, 0.7812, 0.9062, 0.7812, 0.9062, 0.75, 0.9688, 0.75, 0.9688, 0.7812, 0.9375, 0.7812, 0.9375, 0.75, 1.0, 0.75, 1.0, 0.7812, 0.9688, 0.7812, 0.9688, 0.75, 1.0, 0.8125, 1.0, 0.8438, 0.9688, 0.8438, 0.9688, 0.8125, 0.9688, 0.8125, 0.9688, 0.8438, 0.9375, 0.8438, 0.9375, 0.8125, 0.9375, 0.8125, 0.9375, 0.8438, 0.9062, 0.8438, 0.9062, 0.8125, 0.9062, 0.8125, 0.9062, 0.8438, 0.875, 0.8438, 0.875, 0.8125, 0.875, 0.8125, 0.875, 0.8438, 0.8438, 0.8438, 0.8438, 0.8125, 0.8438, 0.8125, 0.8438, 0.8438, 0.8125, 0.8438, 0.8125, 0.8125, 0.8125, 0.8125, 0.8125, 0.8438, 0.7812, 0.8438, 0.7812, 0.8125, 0.7812, 0.8125, 0.7812, 0.8438, 0.75, 0.8438, 0.75, 0.8125, 0.75, 0.8125, 0.75, 0.8438, 0.7188, 0.8438, 0.7188, 0.8125, 0.7188, 0.8125, 0.7188, 0.8438, 0.6875, 0.8438, 0.6875, 0.8125, 0.6875, 0.8125, 0.6875, 0.8438, 0.6562, 0.8438, 0.6562, 0.8125, 0.6562, 0.8125, 0.6562, 0.8438, 0.625, 0.8438, 0.625, 0.8125, 0.625, 0.8125, 0.625, 0.8438, 0.5938, 0.8438, 0.5938, 0.8125, 0.5938, 0.8125, 0.5938, 0.8438, 0.5625, 0.8438, 0.5625, 0.8125, 0.5625, 0.8125, 0.5625, 0.8438, 0.5312, 0.8438, 0.5312, 0.8125, 0.5312, 0.8125, 0.5312, 0.8438, 0.5, 0.8438, 0.5, 0.8125, 0.5, 0.8125, 0.5, 0.8438, 0.4688, 0.8438, 0.4688, 0.8125, 0.4688, 0.8125, 0.4688, 0.8438, 0.4375, 0.8438, 0.4375, 0.8125, 0.4375, 0.8125, 0.4375, 0.8438, 0.4062, 0.8438, 0.4062, 0.8125, 0.4062, 0.8125, 0.4062, 0.8438, 0.375, 0.8438, 0.375, 0.8125, 0.375, 0.8125, 0.375, 0.8438, 0.3438, 0.8438, 0.3438, 0.8125, 0.3438, 0.8125, 0.3438, 0.8438, 0.3125, 0.8438, 0.3125, 0.8125, 0.3125, 0.8125, 0.3125, 0.8438, 0.2812, 0.8438, 0.2812, 0.8125, 0.2812, 0.8125, 0.2812, 0.8438, 0.25, 0.8438, 0.25, 0.8125, 0.25, 0.8125, 0.25, 0.8438, 0.2188, 0.8438, 0.2188, 0.8125, 0.2188, 0.8125, 0.2188, 0.8438, 0.1875, 0.8438, 0.1875, 0.8125, 0.1875, 0.8125, 0.1875, 0.8438, 0.1562, 0.8438, 0.1562, 0.8125, 0.1562, 0.8125, 0.1562, 0.8438, 0.125, 0.8438, 0.125, 0.8125, 0.125, 0.8125, 0.125, 0.8438, 0.09375, 0.8438, 0.09375, 0.8125, 0.09375, 0.8125, 0.09375, 0.8438, 0.0625, 0.8438, 0.0625, 0.8125, 0.0625, 0.8125, 0.0625, 0.8438, 0.03125, 0.8438, 0.03125, 0.8125, 0.03125, 0.8125, 0.03125, 0.8438, 0.0, 0.8438, 0.0, 0.8125, 1.0, 0.875, 1.0, 0.9062, 0.9688, 0.9062, 0.9688, 0.875, 0.9688, 0.875, 0.9688, 0.9062, 0.9375, 0.9062, 0.9375, 0.875, 0.9375, 0.875, 0.9375, 0.9062, 0.9062, 0.9062, 0.9062, 0.875, 0.9062, 0.875, 0.9062, 0.9062, 0.875, 0.9062, 0.875, 0.875, 0.875, 0.875, 0.875, 0.9062, 0.8438, 0.9062, 0.8438, 0.875, 0.8438, 0.875, 0.8438, 0.9062, 0.8125, 0.9062, 0.8125, 0.875, 0.8125, 0.875, 0.8125, 0.9062, 0.7812, 0.9062, 0.7812, 0.875, 0.7812, 0.875, 0.7812, 0.9062, 0.75, 0.9062, 0.75, 0.875, 0.75, 0.875, 0.75, 0.9062, 0.7188, 0.9062, 0.7188, 0.875, 0.7188, 0.875, 0.7188, 0.9062, 0.6875, 0.9062, 0.6875, 0.875, 0.6875, 0.875, 0.6875, 0.9062, 0.6562, 0.9062, 0.6562, 0.875, 0.6562, 0.875, 0.6562, 0.9062, 0.625, 0.9062, 0.625, 0.875, 0.625, 0.875, 0.625, 0.9062, 0.5938, 0.9062, 0.5938, 0.875, 0.5938, 0.875, 0.5938, 0.9062, 0.5625, 0.9062, 0.5625, 0.875, 0.5625, 0.875, 0.5625, 0.9062, 0.5312, 0.9062, 0.5312, 0.875, 0.5312, 0.875, 0.5312, 0.9062, 0.5, 0.9062, 0.5, 0.875, 0.5, 0.875, 0.5, 0.9062, 0.4688, 0.9062, 0.4688, 0.875, 0.4688, 0.875, 0.4688, 0.9062, 0.4375, 0.9062, 0.4375, 0.875, 0.4375, 0.875, 0.4375, 0.9062, 0.4062, 0.9062, 0.4062, 0.875, 0.4062, 0.875, 0.4062, 0.9062, 0.375, 0.9062, 0.375, 0.875, 0.375, 0.875, 0.375, 0.9062, 0.3438, 0.9062, 0.3438, 0.875, 0.3438, 0.875, 0.3438, 0.9062, 0.3125, 0.9062, 0.3125, 0.875, 0.3125, 0.875, 0.3125, 0.9062, 0.2812, 0.9062, 0.2812, 0.875, 0.2812, 0.875, 0.2812, 0.9062, 0.25, 0.9062, 0.25, 0.875, 0.25, 0.875, 0.25, 0.9062, 0.2188, 0.9062, 0.2188, 0.875, 0.2188, 0.875, 0.2188, 0.9062, 0.1875, 0.9062, 0.1875, 0.875, 0.1875, 0.875, 0.1875, 0.9062, 0.1562, 0.9062, 0.1562, 0.875, 0.1562, 0.875, 0.1562, 0.9062, 0.125, 0.9062, 0.125, 0.875, 0.125, 0.875, 0.125, 0.9062, 0.09375, 0.9062, 0.09375, 0.875, 0.09375, 0.875, 0.09375, 0.9062, 0.0625, 0.9062, 0.0625, 0.875, 0.0625, 0.875, 0.0625, 0.9062, 0.03125, 0.9062, 0.03125, 0.875, 0.03125, 0.875, 0.03125, 0.9062, 0.0, 0.9062, 0.0, 0.875, 0.03125, 0.9375, 0.03125, 0.9688, 0.0, 0.9688, 0.0, 0.9375, 0.0625, 0.9375, 0.0625, 0.9688, 0.03125, 0.9688, 0.03125, 0.9375, 0.09375, 0.9375, 0.09375, 0.9688, 0.0625, 0.9688, 0.0625, 0.9375, 0.125, 0.9375, 0.125, 0.9688, 0.09375, 0.9688, 0.09375, 0.9375, 0.1562, 0.9375, 0.1562, 0.9688, 0.125, 0.9688, 0.125, 0.9375, 0.1875, 0.9375, 0.1875, 0.9688, 0.1562, 0.9688, 0.1562, 0.9375, 0.2188, 0.9375, 0.2188, 0.9688, 0.1875, 0.9688, 0.1875, 0.9375, 0.25, 0.9375, 0.25, 0.9688, 0.2188, 0.9688, 0.2188, 0.9375, 0.2812, 0.9375, 0.2812, 0.9688, 0.25, 0.9688, 0.25, 0.9375, 0.3125, 0.9375, 0.3125, 0.9688, 0.2812, 0.9688, 0.2812, 0.9375, 0.3438, 0.9375, 0.3438, 0.9688, 0.3125, 0.9688, 0.3125, 0.9375, 0.375, 0.9375, 0.375, 0.9688, 0.3438, 0.9688, 0.3438, 0.9375, 0.4062, 0.9375, 0.4062, 0.9688, 0.375, 0.9688, 0.375, 0.9375, 0.4375, 0.9375, 0.4375, 0.9688, 0.4062, 0.9688, 0.4062, 0.9375, 0.4688, 0.9375, 0.4688, 0.9688, 0.4375, 0.9688, 0.4375, 0.9375, 0.5, 0.9375, 0.5, 0.9688, 0.4688, 0.9688, 0.4688, 0.9375, 0.5312, 0.9375, 0.5312, 0.9688, 0.5, 0.9688, 0.5, 0.9375, 0.5625, 0.9375, 0.5625, 0.9688, 0.5312, 0.9688, 0.5312, 0.9375, 0.5938, 0.9375, 0.5938, 0.9688, 0.5625, 0.9688, 0.5625, 0.9375, 0.625, 0.9375, 0.625, 0.9688, 0.5938, 0.9688, 0.5938, 0.9375, 0.6562, 0.9375, 0.6562, 0.9688, 0.625, 0.9688, 0.625, 0.9375, 0.6875, 0.9375, 0.6875, 0.9688, 0.6562, 0.9688, 0.6562, 0.9375, 0.7188, 0.9375, 0.7188, 0.9688, 0.6875, 0.9688, 0.6875, 0.9375, 0.75, 0.9375, 0.75, 0.9688, 0.7188, 0.9688, 0.7188, 0.9375, 0.7812, 0.9375, 0.7812, 0.9688, 0.75, 0.9688, 0.75, 0.9375, 0.8125, 0.9375, 0.8125, 0.9688, 0.7812, 0.9688, 0.7812, 0.9375, 0.8438, 0.9375, 0.8438, 0.9688, 0.8125, 0.9688, 0.8125, 0.9375, 0.875, 0.9375, 0.875, 0.9688, 0.8438, 0.9688, 0.8438, 0.9375, 0.9062, 0.9375, 0.9062, 0.9688, 0.875, 0.9688, 0.875, 0.9375, 0.9375, 0.9375, 0.9375, 0.9688, 0.9062, 0.9688, 0.9062, 0.9375, 0.9688, 0.9375, 0.9688, 0.9688, 0.9375, 0.9688, 0.9375, 0.9375, 1.0, 0.9375, 1.0, 0.9688, 0.9688, 0.9688, 0.9688, 0.9375])
me_cylinder.materials.append(mat_grey)
me_cylinder.update()
me_cube_003 = bpy.data.meshes.new('Cube.003')
me_cube_003.from_pydata([(-1.0, -1.0, -1.0), (-1.0, -1.0, 1.0), (-1.0, 1.0, -1.0), (-1.0, 1.0, 1.0), (1.0, -1.0, -1.0), (1.0, -1.0, 1.0), (1.0, 1.0, -1.0), (1.0, 1.0, 1.0)], [], [(0, 1, 3, 2), (2, 3, 7, 6), (6, 7, 5, 4), (4, 5, 1, 0), (2, 6, 4, 0), (7, 3, 1, 5)])
me_cube_003.polygons.foreach_set('use_smooth', [True] * 6)
_uv = me_cube_003.uv_layers.new(name='UVMap')
_uv.uv.foreach_set('vector', [0.375, 0.0, 0.625, 0.0, 0.625, 0.25, 0.375, 0.25, 0.375, 0.25, 0.625, 0.25, 0.625, 0.5, 0.375, 0.5, 0.375, 0.5, 0.625, 0.5, 0.625, 0.75, 0.375, 0.75, 0.375, 0.75, 0.625, 0.75, 0.625, 1.0, 0.375, 1.0, 0.125, 0.5, 0.375, 0.5, 0.375, 0.75, 0.125, 0.75, 0.625, 0.5, 0.875, 0.5, 0.875, 0.75, 0.625, 0.75])
me_cube_003.materials.append(mat_grey)
me_cube_003.update()
me_cube_004 = bpy.data.meshes.new('Cube.004')
me_cube_004.from_pydata([(-0.623, -0.623, -1.0), (-0.623, -1.0, -0.623), (-1.0, -0.623, -0.623), (-0.623, -1.0, 0.623), (-0.623, -0.623, 1.0), (-1.0, -0.623, 0.623), (-0.623, 0.623, -1.0), (-1.0, 0.623, -0.623), (-0.623, 1.0, -0.623), (-0.623, 0.623, 1.0), (-0.623, 1.0, 0.623), (-1.0, 0.623, 0.623), (0.623, -0.623, -1.0), (1.0, -0.623, -0.623), (0.623, -1.0, -0.623), (0.623, -0.623, 1.0), (0.623, -1.0, 0.623), (1.0, -0.623, 0.623), (0.623, 0.623, -1.0), (0.623, 1.0, -0.623), (1.0, 0.623, -0.623), (0.623, 0.623, 1.0), (1.0, 0.623, 0.623), (0.623, 1.0, 0.623)], [], [(14, 16, 3, 1), (20, 22, 17, 13), (21, 9, 4, 15), (2, 5, 11, 7), (8, 10, 23, 19), (0, 1, 2), (3, 4, 5), (6, 7, 8), (9, 10, 11), (12, 13, 14), (15, 16, 17), (18, 19, 20), (21, 22, 23), (6, 0, 2, 7), (1, 3, 5, 2), (4, 9, 11, 5), (10, 8, 7, 11), (18, 6, 8, 19), (9, 21, 23, 10), (22, 20, 19, 23), (12, 18, 20, 13), (21, 15, 17, 22), (16, 14, 13, 17), (0, 12, 14, 1), (15, 4, 3, 16), (6, 18, 12, 0)])
me_cube_004.polygons.foreach_set('use_smooth', [True] * 26)
_uv = me_cube_004.uv_layers.new(name='UVMap')
_uv.uv.foreach_set('vector', [0.4221, 0.7971, 0.5779, 0.7971, 0.5779, 0.9529, 0.4221, 0.9529, 0.4221, 0.5471, 0.5779, 0.5471, 0.5779, 0.7029, 0.4221, 0.7029, 0.6721, 0.5471, 0.8279, 0.5471, 0.8279, 0.7029, 0.6721, 0.7029, 0.4221, 0.04712, 0.5779, 0.04712, 0.5779, 0.2029, 0.4221, 0.2029, 0.4221, 0.2971, 0.5779, 0.2971, 0.5779, 0.4529, 0.4221, 0.4529, 0.1721, 0.7029, 0.1721, 0.75, 0.125, 0.7029, 0.5779, 0.0, 0.625, 0.04712, 0.5779, 0.04712, 0.1721, 0.5471, 0.125, 0.5471, 0.1721, 0.5, 0.625, 0.2029, 0.5779, 0.25, 0.5779, 0.2029, 0.3279, 0.7029, 0.375, 0.7029, 0.3279, 0.75, 0.625, 0.7971, 0.5779, 0.7971, 0.5779, 0.75, 0.3279, 0.5471, 0.3279, 0.5, 0.375, 0.5471, 0.625, 0.4529, 0.5779, 0.5, 0.5779, 0.4529, 0.1721, 0.5471, 0.1721, 0.7029, 0.125, 0.7029, 0.125, 0.5471, 0.4221, 0.0, 0.5779, 0.0, 0.5779, 0.04712, 0.4221, 0.04712, 0.625, 0.04712, 0.625, 0.2029, 0.5779, 0.2029, 0.5779, 0.04712, 0.5779, 0.2971, 0.4221, 0.2971, 0.4221, 0.2029, 0.5779, 0.2029, 0.3279, 0.5471, 0.1721, 0.5471, 0.1721, 0.5, 0.3279, 0.5, 0.625, 0.2971, 0.625, 0.4529, 0.5779, 0.4529, 0.5779, 0.2971, 0.5779, 0.5471, 0.4221, 0.5471, 0.4221, 0.4529, 0.5779, 0.4529, 0.3279, 0.7029, 0.3279, 0.5471, 0.4221, 0.5471, 0.4221, 0.7029, 0.6721, 0.5471, 0.6721, 0.7029, 0.5779, 0.7029, 0.5779, 0.5471, 0.5779, 0.7971, 0.4221, 0.7971, 0.4221, 0.7029, 0.5779, 0.7029, 0.1721, 0.7029, 0.3279, 0.7029, 0.3279, 0.75, 0.1721, 0.75, 0.625, 0.7971, 0.625, 0.9529, 0.5779, 0.9529, 0.5779, 0.7971, 0.1721, 0.5471, 0.3279, 0.5471, 0.3279, 0.7029, 0.1721, 0.7029])
me_cube_004.materials.append(mat_white)
me_cube_004.update()
me_cube_005 = bpy.data.meshes.new('Cube.005')
me_cube_005.from_pydata([(-1.0, -1.0, -1.0), (-1.0, -1.0, 1.0), (-1.0, 1.0, -1.0), (-1.0, 1.0, 1.0), (1.0, -1.0, -1.0), (1.0, -1.0, 1.0), (1.0, 1.0, -1.0), (1.0, 1.0, 1.0)], [], [(0, 1, 3, 2), (2, 3, 7, 6), (6, 7, 5, 4), (4, 5, 1, 0), (2, 6, 4, 0), (7, 3, 1, 5)])
me_cube_005.polygons.foreach_set('use_smooth', [True] * 6)
_uv = me_cube_005.uv_layers.new(name='UVMap')
_uv.uv.foreach_set('vector', [0.375, 0.0, 0.625, 0.0, 0.625, 0.25, 0.375, 0.25, 0.375, 0.25, 0.625, 0.25, 0.625, 0.5, 0.375, 0.5, 0.375, 0.5, 0.625, 0.5, 0.625, 0.75, 0.375, 0.75, 0.375, 0.75, 0.625, 0.75, 0.625, 1.0, 0.375, 1.0, 0.125, 0.5, 0.375, 0.5, 0.375, 0.75, 0.125, 0.75, 0.625, 0.5, 0.875, 0.5, 0.875, 0.75, 0.625, 0.75])
me_cube_005.materials.append(mat_white)
me_cube_005.update()
me_plane_001 = bpy.data.meshes.new('Plane.001')
me_plane_001.from_pydata([(-1.0, -1.0, 0.0), (1.0, -1.0, 0.0), (-1.0, 1.0, 0.0), (1.0, 1.0, 0.0)], [], [(0, 1, 3, 2)])
_uv = me_plane_001.uv_layers.new(name='UVMap')
_uv.uv.foreach_set('vector', [0.0, 0.0, 1.0, 0.0, 1.0, 1.0, 0.0, 1.0])
me_plane_001.materials.append(mat_yellow)
me_plane_001.update()

# ---- objects
ob_cube = bpy.data.objects.new('Cube', me_cube)
ob_light = bpy.data.objects.new('Light', light_light)
ob_camera = bpy.data.objects.new('Camera', cam_camera)
ob_cube_001 = bpy.data.objects.new('Cube.001', me_cube_001)
ob_cube_002 = bpy.data.objects.new('Cube.002', me_cube_002)
ob_cylinder = bpy.data.objects.new('Cylinder', me_cylinder)
ob_cube_003 = bpy.data.objects.new('Cube.003', me_cube_003)
ob_cube_004 = bpy.data.objects.new('Cube.004', me_cube_004)
ob_cube_005 = bpy.data.objects.new('Cube.005', me_cube_005)
ob_plane = bpy.data.objects.new('Plane', me_plane_001)

# ---- transforms, parenting, visibility, modifiers, constraints
ob_cube.location = (-0.1107, 0.0, 1.0)
ob_cube.lock_rotations_4d = False
ob_cube.empty_display_type = 'ARROWS'
ob_cube.lineart.crease_threshold = 0.0
_m = ob_cube.modifiers.new('Solidify', 'SOLIDIFY')
_m.thickness = 0.03
_m.offset = 0.0
ob_light.location = (-3.541, -4.835, 2.957)
ob_light.rotation_euler = (0.6503, 0.05522, 1.866)
ob_light.lock_rotations_4d = False
ob_light.empty_display_type = 'ARROWS'
ob_light.color = (0.0, 0.0, 0.0, 0.0)
ob_light.lineart.crease_threshold = 0.0
ob_camera.location = (7.359, -6.926, 4.958)
ob_camera.rotation_euler = (1.109, 0.0, 0.8149)
ob_camera.lock_rotations_4d = False
ob_camera.empty_display_type = 'ARROWS'
ob_camera.color = (0.0, 0.0, 0.0, 0.0)
ob_camera.display_type = 'WIRE'
ob_camera.lineart.crease_threshold = 0.0
ob_cube_001.location = (0.8152, 0.0, 1.0)
ob_cube_001.lock_rotations_4d = False
ob_cube_001.empty_display_type = 'ARROWS'
ob_cube_001.lineart.crease_threshold = 0.0
_m = ob_cube_001.modifiers.new('Solidify', 'SOLIDIFY')
_m.offset = 0.0
ob_cube_002.location = (1.907, 0.1541, 1.0)
ob_cube_002.scale = (-0.05, 1.32, 0.51)
ob_cylinder.location = (1.772, -1.068, 0.5584)
ob_cylinder.rotation_euler = (-0.1135, 0.3483, -1.552)
ob_cylinder.scale = (0.01965, 0.0198, 0.6258)
ob_cube_003.location = (1.833, -1.552, 1.733)
ob_cube_003.scale = (0.1, 0.1, 0.1)
ob_cube_004.location = (1.799, 0.1541, 1.0)
ob_cube_004.scale = (0.12, 1.32, 0.6)
ob_cube_005.location = (1.968, 0.1541, 1.0)
ob_cube_005.scale = (-0.05, 1.16, 0.44)
ob_plane.location = (1.634, 0.02825, 1.023)
ob_plane.rotation_euler = (0.0, 1.571, 0.0)
ob_plane.scale = (0.9606, 1.706, 1.0)

# ---- collection membership
col_collection.objects.link(ob_cube)
col_collection.objects.link(ob_light)
col_collection.objects.link(ob_camera)
col_collection.objects.link(ob_cube_001)
col_collection.objects.link(ob_cube_002)
col_collection.objects.link(ob_cylinder)
col_collection.objects.link(ob_cube_003)
col_collection.objects.link(ob_cube_004)
col_collection.objects.link(ob_cube_005)
col_collection.objects.link(ob_plane)

# ---- scene / render settings (as saved in the file)
scene.camera = ob_camera
scene.frame_start = 1; scene.frame_end = 250; scene.frame_set(1)
scene.render.engine = 'BLENDER_EEVEE_NEXT'
scene.cycles.sampling_pattern = 'TABULATED_SOBOL'
scene.cycles.use_light_tree = False
scene.view_settings.view_transform = 'Filmic'
bpy.context.view_layer.update()
